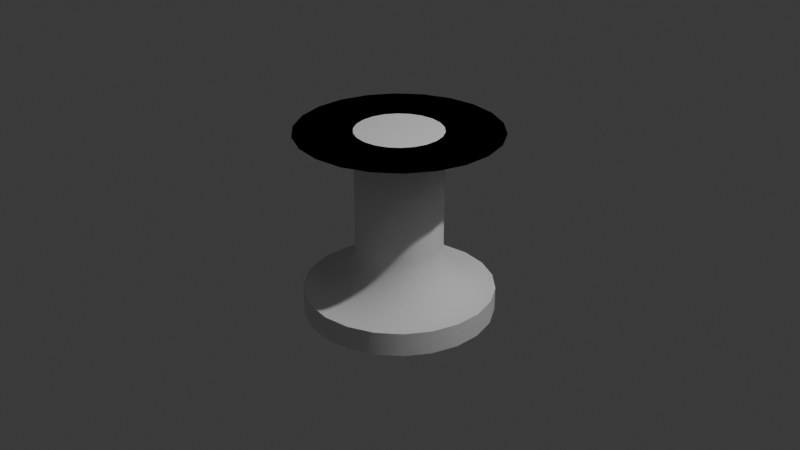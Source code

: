 # Source: untitled.blend  (saved by Blender 4.2.66; exported with 4.5.12 LTS)
import bpy
from mathutils import Matrix  # noqa: F401  (used for matrix-valued properties, if any)

bpy.ops.wm.read_factory_settings(use_empty=True)
scene = bpy.context.scene
scene.name = 'Scene'

# ---- collections
col_collection = bpy.data.collections.new('Collection'); scene.collection.children.link(col_collection)

# ---- materials (node trees are filled in below, after node groups)
mat_material = bpy.data.materials.new('Material')
mat_material.alpha_threshold = 0.0
mat_material.use_transparent_shadow = False
mat_material.roughness = 0.5
mat_material.line_color = (0.0, 0.0, 0.0, 1.0)

# ---- node groups
ng_smooth_by_angle = bpy.data.node_groups.new('Smooth by Angle', 'GeometryNodeTree')
_s = ng_smooth_by_angle.interface.new_socket(name='Mesh', in_out='OUTPUT', socket_type='NodeSocketGeometry')
_s = ng_smooth_by_angle.interface.new_socket(name='Mesh', in_out='INPUT', socket_type='NodeSocketGeometry')
_s = ng_smooth_by_angle.interface.new_socket(name='Angle', in_out='INPUT', socket_type='NodeSocketFloat')
_s.subtype = 'ANGLE'
_s.default_value = 0.5236
_s.min_value = 0.0
_s.max_value = 3.142
_s.description = 'Maximum face angle for smooth edges'
_s = ng_smooth_by_angle.interface.new_socket(name='Ignore Sharpness', in_out='INPUT', socket_type='NodeSocketBool')
_s.force_non_field = True
ng_smooth_by_angle.description = 'Set the sharpness of mesh edges based on the angle between the neighboring faces'
ng_smooth_by_angle.is_modifier = True
_N = ng_smooth_by_angle.nodes; _L = ng_smooth_by_angle.links
n0 = _N.new('GeometryNodeSetShadeSmooth'); n0.name = 'Set Shade Smooth'; n0.location = (120, -80)
n0.domain = 'EDGE'
n1 = _N.new('GeometryNodeSetShadeSmooth'); n1.name = 'Set Shade Smooth.001'; n1.location = (300, -80)
n2 = _N.new('NodeGroupOutput'); n2.name = 'Group Output'; n2.location = (480, -80)
n3 = _N.new('GeometryNodeInputMeshEdgeAngle'); n3.name = 'Edge Angle'; n3.location = (-440, -240)
n4 = _N.new('NodeGroupInput'); n4.name = 'Group Input'; n4.location = (-80, -80)
n5 = _N.new('GeometryNodeInputEdgeSmooth'); n5.name = 'Is Edge Smooth'; n5.location = (-260, -120)
n6 = _N.new('GeometryNodeInputShadeSmooth'); n6.name = 'Is Shade Smooth'; n6.location = (-440, -397)
n7 = _N.new('FunctionNodeCompare'); n7.name = 'Compare'; n7.location = (-260, -260)
n7.operation = 'LESS_EQUAL'
n7.inputs[6].default_value = (0.0, 0.0, 0.0, 0.0)
n7.inputs[7].default_value = (0.0, 0.0, 0.0, 0.0)
n8 = _N.new('FunctionNodeBooleanMath'); n8.name = 'Boolean Math.001'; n8.location = (-80, -260)
n9 = _N.new('NodeGroupInput'); n9.name = 'Group Input.001'; n9.location = (-440, -329)
n10 = _N.new('NodeGroupInput'); n10.name = 'Group Input.002'; n10.location = (-259, -189)
n11 = _N.new('FunctionNodeBooleanMath'); n11.name = 'Boolean Math'; n11.location = (-80, -149)
n11.operation = 'OR'
n12 = _N.new('FunctionNodeBooleanMath'); n12.name = 'Boolean Math.002'; n12.location = (-260, -380)
n12.operation = 'OR'
n13 = _N.new('NodeGroupInput'); n13.name = 'Group Input.003'; n13.location = (-440, -460)
_L.new(n3.outputs[0], n7.inputs[0])
_L.new(n1.outputs[0], n2.inputs[0])
_L.new(n9.outputs[1], n7.inputs[1])
_L.new(n7.outputs[0], n8.inputs[0])
_L.new(n4.outputs[0], n0.inputs[0])
_L.new(n0.outputs[0], n1.inputs[0])
_L.new(n8.outputs[0], n0.inputs[2])
_L.new(n10.outputs[2], n11.inputs[1])
_L.new(n5.outputs[0], n11.inputs[0])
_L.new(n11.outputs[0], n0.inputs[1])
_L.new(n13.outputs[2], n12.inputs[1])
_L.new(n6.outputs[0], n12.inputs[0])
_L.new(n12.outputs[0], n8.inputs[1])
n2.is_active_output = True

# ---- material node trees
mat_material.use_nodes = True; mat_material.node_tree.nodes.clear()
_N = mat_material.node_tree.nodes; _L = mat_material.node_tree.links
n0 = _N.new('ShaderNodeOutputMaterial'); n0.name = 'Material Output'; n0.location = (300, 300)
n1 = _N.new('ShaderNodeBsdfPrincipled'); n1.name = 'Principled BSDF'; n1.location = (10, 300)
n1.inputs[3].default_value = 1.45
_L.new(n1.outputs[0], n0.inputs[0])
n0.is_active_output = True

# ---- world
world_world = bpy.data.worlds.new('World'); scene.world = world_world
world_world.use_nodes = True; world_world.node_tree.nodes.clear()
_N = world_world.node_tree.nodes; _L = world_world.node_tree.links
n0 = _N.new('ShaderNodeOutputWorld'); n0.name = 'World Output'; n0.location = (300, 300)
n1 = _N.new('ShaderNodeBackground'); n1.name = 'Background'; n1.location = (10, 300)
n1.inputs[0].default_value = (0.05088, 0.05088, 0.05088, 1.0)
_L.new(n1.outputs[0], n0.inputs[0])
n0.is_active_output = True
world_world.color = (0.05088, 0.05088, 0.05088)
world_world.sun_shadow_jitter_overblur = 0.0

# ---- cameras
cam_camera = bpy.data.cameras.new('Camera')
cam_camera.clip_end = 100.0
cam_camera.ortho_scale = 7.314

# ---- lights
light_light = bpy.data.lights.new('Light', 'POINT')
light_light.energy = 1000.0
light_light.shadow_soft_size = 0.1

# ---- meshes
me_cube = bpy.data.meshes.new('Cube')
me_cube.from_pydata([(0.2953, 1.085, -2.499), (0.5113, -0.35, -2.499), (-0.6544, -0.5255, -1.653), (-0.8704, 0.9097, -1.653), (0.8791, 1.153, -1.558), (1.029, -0.2835, -1.702), (-0.3734, -0.463, -1.376), (-0.5236, 0.9733, -1.232), (0.2694, 0.2953, -0.03744), (0.3118, -0.2011, -0.08003), (-0.1851, -0.24, -0.1207), (-0.2274, 0.2563, -0.07807), (0.2922, -0.2721, 0.9629), (-0.2078, -0.2721, 0.9629), (-0.2078, -0.2133, 1.459), (0.2922, -0.2133, 1.459), (0.3018, -0.8812, 0.4755), (-0.1866, -0.9824, 0.4407), (-0.2175, -1.005, 0.9392), (0.2709, -0.9038, 0.974), (0.4103, -1.58, 1.069), (0.2553, -1.655, 1.072), (0.2032, -1.542, 1.191), (0.3582, -1.467, 1.188), (0.6892, -2.01, 1.945), (0.5367, -2.09, 1.955), (0.4722, -1.955, 2.041), (0.6248, -1.876, 2.031), (-0.6318, -0.3944, 1.408), (-0.9089, 0.01794, 1.351), (-0.682, 0.2249, 1.746), (-0.405, -0.1874, 1.803), (-1.029, -0.4647, 1.826), (-1.229, -0.0257, 1.694), (-0.9211, 0.2092, 2.011), (-0.7209, -0.2297, 2.142), (0.3313, 0.7682, 1.534), (0.4532, 0.2833, 1.54), (0.1016, 0.199, 1.886), (-0.02037, 0.6839, 1.88), (0.6059, 0.6674, 2.036), (0.6816, 0.533, 2.068), (0.6108, 0.526, 2.208), (0.5351, 0.6604, 2.177), (0.9421, 1.042, 2.035), (1.053, 0.9388, 2.077), (1.021, 0.9652, 2.229), (0.9094, 1.068, 2.187), (0.499, 0.5892, -0.4373), (0.5832, -0.2423, -0.6146), (-0.2577, -0.2976, -0.7548), (-0.3419, 0.5339, -0.5776), (0.2713, 0.3151, 0.3773), (0.3114, -0.1829, 0.3969), (-0.187, -0.223, 0.3985), (-0.2271, 0.275, 0.3788), (0.2922, -0.4469, 0.7563), (-0.2078, -0.4469, 0.7563), (-0.2078, -0.7389, 1.162), (0.2922, -0.7389, 1.162), (0.3643, -1.252, 0.7662), (0.04975, -1.39, 0.7618), (-0.02708, -1.224, 1.052), (0.2874, -1.086, 1.057), (0.3863, -1.424, 0.9249), (0.157, -1.524, 0.9216), (0.1009, -1.403, 1.134), (0.3303, -1.303, 1.137), (0.4609, -1.659, 1.226), (0.3084, -1.738, 1.236), (0.2439, -1.604, 1.322), (0.3965, -1.524, 1.312), (0.5066, -1.729, 1.37), (0.354, -1.808, 1.379), (0.2896, -1.674, 1.466), (0.4421, -1.595, 1.456), (0.5523, -1.799, 1.514), (0.3997, -1.879, 1.523), (0.3352, -1.744, 1.609), (0.4878, -1.665, 1.6), (0.5979, -1.87, 1.657), (0.4453, -1.949, 1.667), (0.3809, -1.815, 1.753), (0.5335, -1.735, 1.744), (0.6436, -1.94, 1.801), (0.491, -2.019, 1.811), (0.4265, -1.885, 1.897), (0.5791, -1.806, 1.887), (-0.3405, 0.1812, 0.8208), (0.0723, 0.4634, 0.8208), (0.277, 0.1639, 1.165), (-0.1357, -0.1183, 1.165), (-0.4143, 0.2892, 0.9587), (-0.001575, 0.5714, 0.9587), (0.2293, 0.2539, 1.311), (-0.2629, -0.05462, 1.249), (-0.6682, 0.2561, 1.196), (-0.5202, 0.4029, 1.65), (-0.135, 0.09898, 1.655), (0.1388, 0.7221, 1.32), (-0.2185, 0.6364, 1.659), (0.5267, 0.7154, 1.869), (0.5987, 0.442, 1.875), (0.4031, 0.3952, 2.074), (0.3311, 0.6686, 2.068), (0.6624, 0.7367, 2.028), (0.7737, 0.6337, 2.07), (0.7409, 0.6601, 2.222), (0.6296, 0.7632, 2.18), (0.7556, 0.8384, 2.03), (0.8669, 0.7354, 2.072), (0.8342, 0.7618, 2.224), (0.7229, 0.8649, 2.182), (0.8489, 0.9401, 2.033), (0.9602, 0.8371, 2.075), (0.9274, 0.8635, 2.226), (0.8161, 0.9666, 2.184), (-0.3405, 0.1812, 0.8208), (0.0723, 0.4634, 0.8208), (0.277, 0.1639, 1.165)], [(94, 119)], [(6, 7, 3, 2), (5, 6, 2, 1), (47, 46, 45, 44), (35, 34, 33, 32), (54, 12, 13), (54, 53, 12), (53, 15, 12), (15, 90, 14), (90, 89, 14), (27, 26, 25, 24), (89, 55, 88), (55, 54, 88), (93, 100, 99), (94, 93, 99), (14, 91, 117, 88), (52, 89, 90), (52, 55, 89), (98, 95, 94), (4, 5, 1, 0), (88, 54, 13, 14), (92, 96, 93), (88, 117, 118, 89), (0, 1, 2, 3), (97, 98, 100), (96, 97, 100, 93), (52, 90, 15, 53), (96, 92, 95), (7, 4, 0, 3), (48, 49, 5, 4), (49, 50, 6, 5), (50, 51, 7, 6), (51, 48, 4, 7), (8, 9, 49, 48), (9, 10, 50, 49), (10, 11, 51, 50), (11, 8, 48, 51), (52, 53, 9, 8), (53, 54, 10, 9), (54, 55, 11, 10), (55, 52, 8, 11), (56, 57, 13, 12), (57, 58, 14, 13), (58, 59, 15, 14), (59, 56, 12, 15), (16, 17, 57, 56), (17, 18, 58, 57), (18, 19, 59, 58), (19, 16, 56, 59), (60, 61, 17, 16), (61, 62, 18, 17), (62, 63, 19, 18), (63, 60, 16, 19), (64, 65, 61, 60), (65, 66, 62, 61), (66, 67, 63, 62), (67, 64, 60, 63), (20, 21, 65, 64), (21, 22, 66, 65), (22, 23, 67, 66), (23, 20, 64, 67), (68, 69, 21, 20), (69, 70, 22, 21), (70, 71, 23, 22), (71, 68, 20, 23), (72, 73, 69, 68), (73, 74, 70, 69), (74, 75, 71, 70), (75, 72, 68, 71), (76, 77, 73, 72), (77, 78, 74, 73), (78, 79, 75, 74), (79, 76, 72, 75), (80, 81, 77, 76), (81, 82, 78, 77), (82, 83, 79, 78), (83, 80, 76, 79), (84, 85, 81, 80), (85, 86, 82, 81), (86, 87, 83, 82), (87, 84, 80, 83), (24, 25, 85, 84), (25, 26, 86, 85), (26, 27, 87, 86), (27, 24, 84, 87), (92, 93, 118, 117), (95, 92, 117, 91), (28, 29, 96, 95), (29, 30, 97, 96), (30, 31, 98, 97), (31, 28, 95, 98), (32, 33, 29, 28), (33, 34, 30, 29), (34, 35, 31, 30), (35, 32, 28, 31), (36, 37, 94, 99), (37, 38, 98, 94), (38, 39, 100, 98), (39, 36, 99, 100), (101, 102, 37, 36), (102, 103, 38, 37), (103, 104, 39, 38), (104, 101, 36, 39), (40, 41, 102, 101), (41, 42, 103, 102), (42, 43, 104, 103), (43, 40, 101, 104), (105, 106, 41, 40), (106, 107, 42, 41), (107, 108, 43, 42), (108, 105, 40, 43), (109, 110, 106, 105), (110, 111, 107, 106), (111, 112, 108, 107), (112, 109, 105, 108), (113, 114, 110, 109), (114, 115, 111, 110), (115, 116, 112, 111), (116, 113, 109, 112), (44, 45, 114, 113), (45, 46, 115, 114), (46, 47, 116, 115), (47, 44, 113, 116)])
me_cube.materials.append(mat_material)
me_cube.use_mirror_vertex_groups = False
me_cube.update()
me_icosphere = bpy.data.meshes.new('Icosphere')
me_icosphere.from_pydata([(0.0, 0.0, -0.81), (0.5861, -0.4258, -0.3622), (-0.2239, -0.689, -0.3622), (-0.7245, 0.0, -0.3622), (-0.2239, 0.689, -0.3622), (0.5861, 0.4258, -0.3622), (0.2239, -0.689, 0.3622), (-0.5861, -0.4258, 0.3622), (-0.5861, 0.4258, 0.3622), (0.2239, 0.689, 0.3622), (0.7245, 0.0, 0.3622), (0.0, 0.0, 0.81), (-0.1316, -0.405, -0.689), (0.3445, -0.2503, -0.689), (0.2129, -0.6553, -0.4258), (0.689, 0.0, -0.4258), (0.3445, 0.2503, -0.689), (-0.4258, 0.0, -0.689), (-0.5574, -0.405, -0.4258), (-0.1316, 0.405, -0.689), (-0.5574, 0.405, -0.4258), (0.2129, 0.6553, -0.4258), (0.7704, -0.2503, 0.0), (0.7704, 0.2503, 0.0), (0.0, -0.81, 0.0), (0.4761, -0.6553, 0.0), (-0.7704, -0.2503, 0.0), (-0.4761, -0.6553, 0.0), (-0.4761, 0.6553, 0.0), (-0.7704, 0.2503, 0.0), (0.4761, 0.6553, 0.0), (0.0, 0.81, 0.0), (0.5574, -0.405, 0.4258), (-0.2129, -0.6553, 0.4258), (-0.689, 0.0, 0.4258), (-0.2129, 0.6553, 0.4258), (0.5574, 0.405, 0.4258), (0.1316, -0.405, 0.689), (0.4258, 0.0, 0.689), (-0.3445, -0.2503, 0.689), (-0.3445, 0.2503, 0.689), (0.1316, 0.405, 0.689)], [], [(0, 13, 12), (1, 13, 15), (0, 12, 17), (0, 17, 19), (0, 19, 16), (1, 15, 22), (2, 14, 24), (3, 18, 26), (4, 20, 28), (5, 21, 30), (1, 22, 25), (2, 24, 27), (3, 26, 29), (4, 28, 31), (5, 30, 23), (6, 32, 37), (7, 33, 39), (8, 34, 40), (9, 35, 41), (10, 36, 38), (38, 41, 11), (38, 36, 41), (36, 9, 41), (41, 40, 11), (41, 35, 40), (35, 8, 40), (40, 39, 11), (40, 34, 39), (34, 7, 39), (39, 37, 11), (39, 33, 37), (33, 6, 37), (37, 38, 11), (37, 32, 38), (32, 10, 38), (23, 36, 10), (23, 30, 36), (30, 9, 36), (31, 35, 9), (31, 28, 35), (28, 8, 35), (29, 34, 8), (29, 26, 34), (26, 7, 34), (27, 33, 7), (27, 24, 33), (24, 6, 33), (25, 32, 6), (25, 22, 32), (22, 10, 32), (30, 31, 9), (30, 21, 31), (21, 4, 31), (28, 29, 8), (28, 20, 29), (20, 3, 29), (26, 27, 7), (26, 18, 27), (18, 2, 27), (24, 25, 6), (24, 14, 25), (14, 1, 25), (22, 23, 10), (22, 15, 23), (15, 5, 23), (16, 21, 5), (16, 19, 21), (19, 4, 21), (19, 20, 4), (19, 17, 20), (17, 3, 20), (17, 18, 3), (17, 12, 18), (12, 2, 18), (15, 16, 5), (15, 13, 16), (13, 0, 16), (12, 14, 2), (12, 13, 14), (13, 1, 14)])
_uv = me_icosphere.uv_layers.new(name='UVMap')
_uv.uv.foreach_set('vector', [0.1818, 0.0, 0.2273, 0.07873, 0.1364, 0.07873, 0.2727, 0.1575, 0.3182, 0.07873, 0.3636, 0.1575, 0.9091, 0.0, 0.9545, 0.07873, 0.8636, 0.07873, 0.7273, 0.0, 0.7727, 0.07873, 0.6818, 0.07873, 0.5455, 0.0, 0.5909, 0.07873, 0.5, 0.07873, 0.2727, 0.1575, 0.3636, 0.1575, 0.3182, 0.2362, 0.09091, 0.1575, 0.1818, 0.1575, 0.1364, 0.2362, 0.8182, 0.1575, 0.9091, 0.1575, 0.8636, 0.2362, 0.6364, 0.1575, 0.7273, 0.1575, 0.6818, 0.2362, 0.4545, 0.1575, 0.5455, 0.1575, 0.5, 0.2362, 0.2727, 0.1575, 0.3182, 0.2362, 0.2273, 0.2362, 0.09091, 0.1575, 0.1364, 0.2362, 0.04546, 0.2362, 0.8182, 0.1575, 0.8636, 0.2362, 0.7727, 0.2362, 0.6364, 0.1575, 0.6818, 0.2362, 0.5909, 0.2362, 0.4545, 0.1575, 0.5, 0.2362, 0.4091, 0.2362, 0.1818, 0.3149, 0.2727, 0.3149, 0.2273, 0.3937, 0.0, 0.3149, 0.09091, 0.3149, 0.04546, 0.3937, 0.7273, 0.3149, 0.8182, 0.3149, 0.7727, 0.3937, 0.5455, 0.3149, 0.6364, 0.3149, 0.5909, 0.3937, 0.3636, 0.3149, 0.4545, 0.3149, 0.4091, 0.3937, 0.4091, 0.3937, 0.5, 0.3937, 0.4545, 0.4724, 0.4091, 0.3937, 0.4545, 0.3149, 0.5, 0.3937, 0.4545, 0.3149, 0.5455, 0.3149, 0.5, 0.3937, 0.5909, 0.3937, 0.6818, 0.3937, 0.6364, 0.4724, 0.5909, 0.3937, 0.6364, 0.3149, 0.6818, 0.3937, 0.6364, 0.3149, 0.7273, 0.3149, 0.6818, 0.3937, 0.7727, 0.3937, 0.8636, 0.3937, 0.8182, 0.4724, 0.7727, 0.3937, 0.8182, 0.3149, 0.8636, 0.3937, 0.8182, 0.3149, 0.9091, 0.3149, 0.8636, 0.3937, 0.04546, 0.3937, 0.1364, 0.3937, 0.09091, 0.4724, 0.04546, 0.3937, 0.09091, 0.3149, 0.1364, 0.3937, 0.09091, 0.3149, 0.1818, 0.3149, 0.1364, 0.3937, 0.2273, 0.3937, 0.3182, 0.3937, 0.2727, 0.4724, 0.2273, 0.3937, 0.2727, 0.3149, 0.3182, 0.3937, 0.2727, 0.3149, 0.3636, 0.3149, 0.3182, 0.3937, 0.4091, 0.2362, 0.4545, 0.3149, 0.3636, 0.3149, 0.4091, 0.2362, 0.5, 0.2362, 0.4545, 0.3149, 0.5, 0.2362, 0.5455, 0.3149, 0.4545, 0.3149, 0.5909, 0.2362, 0.6364, 0.3149, 0.5455, 0.3149, 0.5909, 0.2362, 0.6818, 0.2362, 0.6364, 0.3149, 0.6818, 0.2362, 0.7273, 0.3149, 0.6364, 0.3149, 0.7727, 0.2362, 0.8182, 0.3149, 0.7273, 0.3149, 0.7727, 0.2362, 0.8636, 0.2362, 0.8182, 0.3149, 0.8636, 0.2362, 0.9091, 0.3149, 0.8182, 0.3149, 0.04546, 0.2362, 0.09091, 0.3149, 0.0, 0.3149, 0.04546, 0.2362, 0.1364, 0.2362, 0.09091, 0.3149, 0.1364, 0.2362, 0.1818, 0.3149, 0.09091, 0.3149, 0.2273, 0.2362, 0.2727, 0.3149, 0.1818, 0.3149, 0.2273, 0.2362, 0.3182, 0.2362, 0.2727, 0.3149, 0.3182, 0.2362, 0.3636, 0.3149, 0.2727, 0.3149, 0.5, 0.2362, 0.5909, 0.2362, 0.5455, 0.3149, 0.5, 0.2362, 0.5455, 0.1575, 0.5909, 0.2362, 0.5455, 0.1575, 0.6364, 0.1575, 0.5909, 0.2362, 0.6818, 0.2362, 0.7727, 0.2362, 0.7273, 0.3149, 0.6818, 0.2362, 0.7273, 0.1575, 0.7727, 0.2362, 0.7273, 0.1575, 0.8182, 0.1575, 0.7727, 0.2362, 0.8636, 0.2362, 0.9545, 0.2362, 0.9091, 0.3149, 0.8636, 0.2362, 0.9091, 0.1575, 0.9545, 0.2362, 0.9091, 0.1575, 1.0, 0.1575, 0.9545, 0.2362, 0.1364, 0.2362, 0.2273, 0.2362, 0.1818, 0.3149, 0.1364, 0.2362, 0.1818, 0.1575, 0.2273, 0.2362, 0.1818, 0.1575, 0.2727, 0.1575, 0.2273, 0.2362, 0.3182, 0.2362, 0.4091, 0.2362, 0.3636, 0.3149, 0.3182, 0.2362, 0.3636, 0.1575, 0.4091, 0.2362, 0.3636, 0.1575, 0.4545, 0.1575, 0.4091, 0.2362, 0.5, 0.07873, 0.5455, 0.1575, 0.4545, 0.1575, 0.5, 0.07873, 0.5909, 0.07873, 0.5455, 0.1575, 0.5909, 0.07873, 0.6364, 0.1575, 0.5455, 0.1575, 0.6818, 0.07873, 0.7273, 0.1575, 0.6364, 0.1575, 0.6818, 0.07873, 0.7727, 0.07873, 0.7273, 0.1575, 0.7727, 0.07873, 0.8182, 0.1575, 0.7273, 0.1575, 0.8636, 0.07873, 0.9091, 0.1575, 0.8182, 0.1575, 0.8636, 0.07873, 0.9545, 0.07873, 0.9091, 0.1575, 0.9545, 0.07873, 1.0, 0.1575, 0.9091, 0.1575, 0.3636, 0.1575, 0.4091, 0.07873, 0.4545, 0.1575, 0.3636, 0.1575, 0.3182, 0.07873, 0.4091, 0.07873, 0.3182, 0.07873, 0.3636, 0.0, 0.4091, 0.07873, 0.1364, 0.07873, 0.1818, 0.1575, 0.09091, 0.1575, 0.1364, 0.07873, 0.2273, 0.07873, 0.1818, 0.1575, 0.2273, 0.07873, 0.2727, 0.1575, 0.1818, 0.1575])
me_icosphere.update()
me_icosphere_001 = bpy.data.meshes.new('Icosphere.001')
me_icosphere_001.from_pydata([(0.0, 0.0, -1.48), (1.071, -0.7781, -0.6619), (-0.4091, -1.259, -0.6619), (-1.324, 0.0, -0.6619), (-0.4091, 1.259, -0.6619), (1.071, 0.7781, -0.6619), (0.4091, -1.259, 0.6619), (-1.071, -0.7781, 0.6619), (-1.071, 0.7781, 0.6619), (0.4091, 1.259, 0.6619), (1.324, 0.0, 0.6619), (0.0, 0.0, 1.48), (-0.2404, -0.74, -1.259), (0.6295, -0.4573, -1.259), (0.389, -1.197, -0.7781), (1.259, 0.0, -0.7781), (0.6295, 0.4573, -1.259), (-0.7781, 0.0, -1.259), (-1.019, -0.74, -0.7781), (-0.2404, 0.74, -1.259), (-1.019, 0.74, -0.7781), (0.389, 1.197, -0.7781), (1.408, -0.4573, 0.0), (1.408, 0.4573, 0.0), (0.0, -1.48, 0.0), (0.8699, -1.197, 0.0), (-1.408, -0.4573, 0.0), (-0.8699, -1.197, 0.0), (-0.8699, 1.197, 0.0), (-1.408, 0.4573, 0.0), (0.8699, 1.197, 0.0), (0.0, 1.48, 0.0), (1.019, -0.74, 0.7781), (-0.389, -1.197, 0.7781), (-1.259, 0.0, 0.7781), (-0.389, 1.197, 0.7781), (1.019, 0.74, 0.7781), (0.2404, -0.74, 1.259), (0.7781, 0.0, 1.259), (-0.6295, -0.4573, 1.259), (-0.6295, 0.4573, 1.259), (0.2404, 0.74, 1.259)], [], [(0, 13, 12), (1, 13, 15), (0, 12, 17), (0, 17, 19), (0, 19, 16), (1, 15, 22), (2, 14, 24), (3, 18, 26), (4, 20, 28), (5, 21, 30), (1, 22, 25), (2, 24, 27), (3, 26, 29), (4, 28, 31), (5, 30, 23), (6, 32, 37), (7, 33, 39), (8, 34, 40), (9, 35, 41), (10, 36, 38), (38, 41, 11), (38, 36, 41), (36, 9, 41), (41, 40, 11), (41, 35, 40), (35, 8, 40), (40, 39, 11), (40, 34, 39), (34, 7, 39), (39, 37, 11), (39, 33, 37), (33, 6, 37), (37, 38, 11), (37, 32, 38), (32, 10, 38), (23, 36, 10), (23, 30, 36), (30, 9, 36), (31, 35, 9), (31, 28, 35), (28, 8, 35), (29, 34, 8), (29, 26, 34), (26, 7, 34), (27, 33, 7), (27, 24, 33), (24, 6, 33), (25, 32, 6), (25, 22, 32), (22, 10, 32), (30, 31, 9), (30, 21, 31), (21, 4, 31), (28, 29, 8), (28, 20, 29), (20, 3, 29), (26, 27, 7), (26, 18, 27), (18, 2, 27), (24, 25, 6), (24, 14, 25), (14, 1, 25), (22, 23, 10), (22, 15, 23), (15, 5, 23), (16, 21, 5), (16, 19, 21), (19, 4, 21), (19, 20, 4), (19, 17, 20), (17, 3, 20), (17, 18, 3), (17, 12, 18), (12, 2, 18), (15, 16, 5), (15, 13, 16), (13, 0, 16), (12, 14, 2), (12, 13, 14), (13, 1, 14)])
_uv = me_icosphere_001.uv_layers.new(name='UVMap')
_uv.uv.foreach_set('vector', [0.1818, 0.0, 0.2273, 0.07873, 0.1364, 0.07873, 0.2727, 0.1575, 0.3182, 0.07873, 0.3636, 0.1575, 0.9091, 0.0, 0.9545, 0.07873, 0.8636, 0.07873, 0.7273, 0.0, 0.7727, 0.07873, 0.6818, 0.07873, 0.5455, 0.0, 0.5909, 0.07873, 0.5, 0.07873, 0.2727, 0.1575, 0.3636, 0.1575, 0.3182, 0.2362, 0.09091, 0.1575, 0.1818, 0.1575, 0.1364, 0.2362, 0.8182, 0.1575, 0.9091, 0.1575, 0.8636, 0.2362, 0.6364, 0.1575, 0.7273, 0.1575, 0.6818, 0.2362, 0.4545, 0.1575, 0.5455, 0.1575, 0.5, 0.2362, 0.2727, 0.1575, 0.3182, 0.2362, 0.2273, 0.2362, 0.09091, 0.1575, 0.1364, 0.2362, 0.04546, 0.2362, 0.8182, 0.1575, 0.8636, 0.2362, 0.7727, 0.2362, 0.6364, 0.1575, 0.6818, 0.2362, 0.5909, 0.2362, 0.4545, 0.1575, 0.5, 0.2362, 0.4091, 0.2362, 0.1818, 0.3149, 0.2727, 0.3149, 0.2273, 0.3937, 0.0, 0.3149, 0.09091, 0.3149, 0.04546, 0.3937, 0.7273, 0.3149, 0.8182, 0.3149, 0.7727, 0.3937, 0.5455, 0.3149, 0.6364, 0.3149, 0.5909, 0.3937, 0.3636, 0.3149, 0.4545, 0.3149, 0.4091, 0.3937, 0.4091, 0.3937, 0.5, 0.3937, 0.4545, 0.4724, 0.4091, 0.3937, 0.4545, 0.3149, 0.5, 0.3937, 0.4545, 0.3149, 0.5455, 0.3149, 0.5, 0.3937, 0.5909, 0.3937, 0.6818, 0.3937, 0.6364, 0.4724, 0.5909, 0.3937, 0.6364, 0.3149, 0.6818, 0.3937, 0.6364, 0.3149, 0.7273, 0.3149, 0.6818, 0.3937, 0.7727, 0.3937, 0.8636, 0.3937, 0.8182, 0.4724, 0.7727, 0.3937, 0.8182, 0.3149, 0.8636, 0.3937, 0.8182, 0.3149, 0.9091, 0.3149, 0.8636, 0.3937, 0.04546, 0.3937, 0.1364, 0.3937, 0.09091, 0.4724, 0.04546, 0.3937, 0.09091, 0.3149, 0.1364, 0.3937, 0.09091, 0.3149, 0.1818, 0.3149, 0.1364, 0.3937, 0.2273, 0.3937, 0.3182, 0.3937, 0.2727, 0.4724, 0.2273, 0.3937, 0.2727, 0.3149, 0.3182, 0.3937, 0.2727, 0.3149, 0.3636, 0.3149, 0.3182, 0.3937, 0.4091, 0.2362, 0.4545, 0.3149, 0.3636, 0.3149, 0.4091, 0.2362, 0.5, 0.2362, 0.4545, 0.3149, 0.5, 0.2362, 0.5455, 0.3149, 0.4545, 0.3149, 0.5909, 0.2362, 0.6364, 0.3149, 0.5455, 0.3149, 0.5909, 0.2362, 0.6818, 0.2362, 0.6364, 0.3149, 0.6818, 0.2362, 0.7273, 0.3149, 0.6364, 0.3149, 0.7727, 0.2362, 0.8182, 0.3149, 0.7273, 0.3149, 0.7727, 0.2362, 0.8636, 0.2362, 0.8182, 0.3149, 0.8636, 0.2362, 0.9091, 0.3149, 0.8182, 0.3149, 0.04546, 0.2362, 0.09091, 0.3149, 0.0, 0.3149, 0.04546, 0.2362, 0.1364, 0.2362, 0.09091, 0.3149, 0.1364, 0.2362, 0.1818, 0.3149, 0.09091, 0.3149, 0.2273, 0.2362, 0.2727, 0.3149, 0.1818, 0.3149, 0.2273, 0.2362, 0.3182, 0.2362, 0.2727, 0.3149, 0.3182, 0.2362, 0.3636, 0.3149, 0.2727, 0.3149, 0.5, 0.2362, 0.5909, 0.2362, 0.5455, 0.3149, 0.5, 0.2362, 0.5455, 0.1575, 0.5909, 0.2362, 0.5455, 0.1575, 0.6364, 0.1575, 0.5909, 0.2362, 0.6818, 0.2362, 0.7727, 0.2362, 0.7273, 0.3149, 0.6818, 0.2362, 0.7273, 0.1575, 0.7727, 0.2362, 0.7273, 0.1575, 0.8182, 0.1575, 0.7727, 0.2362, 0.8636, 0.2362, 0.9545, 0.2362, 0.9091, 0.3149, 0.8636, 0.2362, 0.9091, 0.1575, 0.9545, 0.2362, 0.9091, 0.1575, 1.0, 0.1575, 0.9545, 0.2362, 0.1364, 0.2362, 0.2273, 0.2362, 0.1818, 0.3149, 0.1364, 0.2362, 0.1818, 0.1575, 0.2273, 0.2362, 0.1818, 0.1575, 0.2727, 0.1575, 0.2273, 0.2362, 0.3182, 0.2362, 0.4091, 0.2362, 0.3636, 0.3149, 0.3182, 0.2362, 0.3636, 0.1575, 0.4091, 0.2362, 0.3636, 0.1575, 0.4545, 0.1575, 0.4091, 0.2362, 0.5, 0.07873, 0.5455, 0.1575, 0.4545, 0.1575, 0.5, 0.07873, 0.5909, 0.07873, 0.5455, 0.1575, 0.5909, 0.07873, 0.6364, 0.1575, 0.5455, 0.1575, 0.6818, 0.07873, 0.7273, 0.1575, 0.6364, 0.1575, 0.6818, 0.07873, 0.7727, 0.07873, 0.7273, 0.1575, 0.7727, 0.07873, 0.8182, 0.1575, 0.7273, 0.1575, 0.8636, 0.07873, 0.9091, 0.1575, 0.8182, 0.1575, 0.8636, 0.07873, 0.9545, 0.07873, 0.9091, 0.1575, 0.9545, 0.07873, 1.0, 0.1575, 0.9091, 0.1575, 0.3636, 0.1575, 0.4091, 0.07873, 0.4545, 0.1575, 0.3636, 0.1575, 0.3182, 0.07873, 0.4091, 0.07873, 0.3182, 0.07873, 0.3636, 0.0, 0.4091, 0.07873, 0.1364, 0.07873, 0.1818, 0.1575, 0.09091, 0.1575, 0.1364, 0.07873, 0.2273, 0.07873, 0.1818, 0.1575, 0.2273, 0.07873, 0.2727, 0.1575, 0.1818, 0.1575])
me_icosphere_001.update()
me_icosphere_002 = bpy.data.meshes.new('Icosphere.002')
me_icosphere_002.from_pydata([(0.0, 0.0, -0.79), (0.5716, -0.4153, -0.3533), (-0.2183, -0.672, -0.3533), (-0.7066, 0.0, -0.3533), (-0.2183, 0.672, -0.3533), (0.5716, 0.4153, -0.3533), (0.2183, -0.672, 0.3533), (-0.5716, -0.4153, 0.3533), (-0.5716, 0.4153, 0.3533), (0.2183, 0.672, 0.3533), (0.7066, 0.0, 0.3533), (0.0, 0.0, 0.79), (-0.1283, -0.395, -0.672), (0.336, -0.2441, -0.672), (0.2077, -0.6391, -0.4153), (0.672, 0.0, -0.4153), (0.336, 0.2441, -0.672), (-0.4153, 0.0, -0.672), (-0.5437, -0.395, -0.4153), (-0.1283, 0.395, -0.672), (-0.5437, 0.395, -0.4153), (0.2077, 0.6391, -0.4153), (0.7513, -0.2441, 0.0), (0.7513, 0.2441, 0.0), (0.0, -0.79, 0.0), (0.4644, -0.6391, 0.0), (-0.7513, -0.2441, 0.0), (-0.4644, -0.6391, 0.0), (-0.4644, 0.6391, 0.0), (-0.7513, 0.2441, 0.0), (0.4644, 0.6391, 0.0), (0.0, 0.79, 0.0), (0.5437, -0.395, 0.4153), (-0.2077, -0.6391, 0.4153), (-0.672, 0.0, 0.4153), (-0.2077, 0.6391, 0.4153), (0.5437, 0.395, 0.4153), (0.1283, -0.395, 0.672), (0.4153, 0.0, 0.672), (-0.336, -0.2441, 0.672), (-0.336, 0.2441, 0.672), (0.1283, 0.395, 0.672)], [], [(0, 13, 12), (1, 13, 15), (0, 12, 17), (0, 17, 19), (0, 19, 16), (1, 15, 22), (2, 14, 24), (3, 18, 26), (4, 20, 28), (5, 21, 30), (1, 22, 25), (2, 24, 27), (3, 26, 29), (4, 28, 31), (5, 30, 23), (6, 32, 37), (7, 33, 39), (8, 34, 40), (9, 35, 41), (10, 36, 38), (38, 41, 11), (38, 36, 41), (36, 9, 41), (41, 40, 11), (41, 35, 40), (35, 8, 40), (40, 39, 11), (40, 34, 39), (34, 7, 39), (39, 37, 11), (39, 33, 37), (33, 6, 37), (37, 38, 11), (37, 32, 38), (32, 10, 38), (23, 36, 10), (23, 30, 36), (30, 9, 36), (31, 35, 9), (31, 28, 35), (28, 8, 35), (29, 34, 8), (29, 26, 34), (26, 7, 34), (27, 33, 7), (27, 24, 33), (24, 6, 33), (25, 32, 6), (25, 22, 32), (22, 10, 32), (30, 31, 9), (30, 21, 31), (21, 4, 31), (28, 29, 8), (28, 20, 29), (20, 3, 29), (26, 27, 7), (26, 18, 27), (18, 2, 27), (24, 25, 6), (24, 14, 25), (14, 1, 25), (22, 23, 10), (22, 15, 23), (15, 5, 23), (16, 21, 5), (16, 19, 21), (19, 4, 21), (19, 20, 4), (19, 17, 20), (17, 3, 20), (17, 18, 3), (17, 12, 18), (12, 2, 18), (15, 16, 5), (15, 13, 16), (13, 0, 16), (12, 14, 2), (12, 13, 14), (13, 1, 14)])
_uv = me_icosphere_002.uv_layers.new(name='UVMap')
_uv.uv.foreach_set('vector', [0.1818, 0.0, 0.2273, 0.07873, 0.1364, 0.07873, 0.2727, 0.1575, 0.3182, 0.07873, 0.3636, 0.1575, 0.9091, 0.0, 0.9545, 0.07873, 0.8636, 0.07873, 0.7273, 0.0, 0.7727, 0.07873, 0.6818, 0.07873, 0.5455, 0.0, 0.5909, 0.07873, 0.5, 0.07873, 0.2727, 0.1575, 0.3636, 0.1575, 0.3182, 0.2362, 0.09091, 0.1575, 0.1818, 0.1575, 0.1364, 0.2362, 0.8182, 0.1575, 0.9091, 0.1575, 0.8636, 0.2362, 0.6364, 0.1575, 0.7273, 0.1575, 0.6818, 0.2362, 0.4545, 0.1575, 0.5455, 0.1575, 0.5, 0.2362, 0.2727, 0.1575, 0.3182, 0.2362, 0.2273, 0.2362, 0.09091, 0.1575, 0.1364, 0.2362, 0.04546, 0.2362, 0.8182, 0.1575, 0.8636, 0.2362, 0.7727, 0.2362, 0.6364, 0.1575, 0.6818, 0.2362, 0.5909, 0.2362, 0.4545, 0.1575, 0.5, 0.2362, 0.4091, 0.2362, 0.1818, 0.3149, 0.2727, 0.3149, 0.2273, 0.3937, 0.0, 0.3149, 0.09091, 0.3149, 0.04546, 0.3937, 0.7273, 0.3149, 0.8182, 0.3149, 0.7727, 0.3937, 0.5455, 0.3149, 0.6364, 0.3149, 0.5909, 0.3937, 0.3636, 0.3149, 0.4545, 0.3149, 0.4091, 0.3937, 0.4091, 0.3937, 0.5, 0.3937, 0.4545, 0.4724, 0.4091, 0.3937, 0.4545, 0.3149, 0.5, 0.3937, 0.4545, 0.3149, 0.5455, 0.3149, 0.5, 0.3937, 0.5909, 0.3937, 0.6818, 0.3937, 0.6364, 0.4724, 0.5909, 0.3937, 0.6364, 0.3149, 0.6818, 0.3937, 0.6364, 0.3149, 0.7273, 0.3149, 0.6818, 0.3937, 0.7727, 0.3937, 0.8636, 0.3937, 0.8182, 0.4724, 0.7727, 0.3937, 0.8182, 0.3149, 0.8636, 0.3937, 0.8182, 0.3149, 0.9091, 0.3149, 0.8636, 0.3937, 0.04546, 0.3937, 0.1364, 0.3937, 0.09091, 0.4724, 0.04546, 0.3937, 0.09091, 0.3149, 0.1364, 0.3937, 0.09091, 0.3149, 0.1818, 0.3149, 0.1364, 0.3937, 0.2273, 0.3937, 0.3182, 0.3937, 0.2727, 0.4724, 0.2273, 0.3937, 0.2727, 0.3149, 0.3182, 0.3937, 0.2727, 0.3149, 0.3636, 0.3149, 0.3182, 0.3937, 0.4091, 0.2362, 0.4545, 0.3149, 0.3636, 0.3149, 0.4091, 0.2362, 0.5, 0.2362, 0.4545, 0.3149, 0.5, 0.2362, 0.5455, 0.3149, 0.4545, 0.3149, 0.5909, 0.2362, 0.6364, 0.3149, 0.5455, 0.3149, 0.5909, 0.2362, 0.6818, 0.2362, 0.6364, 0.3149, 0.6818, 0.2362, 0.7273, 0.3149, 0.6364, 0.3149, 0.7727, 0.2362, 0.8182, 0.3149, 0.7273, 0.3149, 0.7727, 0.2362, 0.8636, 0.2362, 0.8182, 0.3149, 0.8636, 0.2362, 0.9091, 0.3149, 0.8182, 0.3149, 0.04546, 0.2362, 0.09091, 0.3149, 0.0, 0.3149, 0.04546, 0.2362, 0.1364, 0.2362, 0.09091, 0.3149, 0.1364, 0.2362, 0.1818, 0.3149, 0.09091, 0.3149, 0.2273, 0.2362, 0.2727, 0.3149, 0.1818, 0.3149, 0.2273, 0.2362, 0.3182, 0.2362, 0.2727, 0.3149, 0.3182, 0.2362, 0.3636, 0.3149, 0.2727, 0.3149, 0.5, 0.2362, 0.5909, 0.2362, 0.5455, 0.3149, 0.5, 0.2362, 0.5455, 0.1575, 0.5909, 0.2362, 0.5455, 0.1575, 0.6364, 0.1575, 0.5909, 0.2362, 0.6818, 0.2362, 0.7727, 0.2362, 0.7273, 0.3149, 0.6818, 0.2362, 0.7273, 0.1575, 0.7727, 0.2362, 0.7273, 0.1575, 0.8182, 0.1575, 0.7727, 0.2362, 0.8636, 0.2362, 0.9545, 0.2362, 0.9091, 0.3149, 0.8636, 0.2362, 0.9091, 0.1575, 0.9545, 0.2362, 0.9091, 0.1575, 1.0, 0.1575, 0.9545, 0.2362, 0.1364, 0.2362, 0.2273, 0.2362, 0.1818, 0.3149, 0.1364, 0.2362, 0.1818, 0.1575, 0.2273, 0.2362, 0.1818, 0.1575, 0.2727, 0.1575, 0.2273, 0.2362, 0.3182, 0.2362, 0.4091, 0.2362, 0.3636, 0.3149, 0.3182, 0.2362, 0.3636, 0.1575, 0.4091, 0.2362, 0.3636, 0.1575, 0.4545, 0.1575, 0.4091, 0.2362, 0.5, 0.07873, 0.5455, 0.1575, 0.4545, 0.1575, 0.5, 0.07873, 0.5909, 0.07873, 0.5455, 0.1575, 0.5909, 0.07873, 0.6364, 0.1575, 0.5455, 0.1575, 0.6818, 0.07873, 0.7273, 0.1575, 0.6364, 0.1575, 0.6818, 0.07873, 0.7727, 0.07873, 0.7273, 0.1575, 0.7727, 0.07873, 0.8182, 0.1575, 0.7273, 0.1575, 0.8636, 0.07873, 0.9091, 0.1575, 0.8182, 0.1575, 0.8636, 0.07873, 0.9545, 0.07873, 0.9091, 0.1575, 0.9545, 0.07873, 1.0, 0.1575, 0.9091, 0.1575, 0.3636, 0.1575, 0.4091, 0.07873, 0.4545, 0.1575, 0.3636, 0.1575, 0.3182, 0.07873, 0.4091, 0.07873, 0.3182, 0.07873, 0.3636, 0.0, 0.4091, 0.07873, 0.1364, 0.07873, 0.1818, 0.1575, 0.09091, 0.1575, 0.1364, 0.07873, 0.2273, 0.07873, 0.1818, 0.1575, 0.2273, 0.07873, 0.2727, 0.1575, 0.1818, 0.1575])
me_icosphere_002.update()
me_cylinder = bpy.data.meshes.new('Cylinder')
me_cylinder.from_pydata([(0.0, 1.0, -1.0), (0.0, 1.0, -0.7493), (0.2817, 0.9595, -1.0), (0.2817, 0.9595, -0.7493), (0.5406, 0.8413, -1.0), (0.5406, 0.8413, -0.7493), (0.7557, 0.6549, -1.0), (0.7557, 0.6549, -0.7493), (0.9096, 0.4154, -1.0), (0.9096, 0.4154, -0.7493), (0.9898, 0.1423, -1.0), (0.9898, 0.1423, -0.7493), (0.9898, -0.1423, -1.0), (0.9898, -0.1423, -0.7493), (0.9096, -0.4154, -1.0), (0.9096, -0.4154, -0.7493), (0.7557, -0.6549, -1.0), (0.7557, -0.6549, -0.7493), (0.5406, -0.8413, -1.0), (0.5406, -0.8413, -0.7493), (0.2817, -0.9595, -1.0), (0.2817, -0.9595, -0.7493), (0.0, -1.0, -1.0), (0.0, -1.0, -0.7493), (-0.2817, -0.9595, -1.0), (-0.2817, -0.9595, -0.7493), (-0.5406, -0.8413, -1.0), (-0.5406, -0.8413, -0.7493), (-0.7557, -0.6549, -1.0), (-0.7557, -0.6549, -0.7493), (-0.9096, -0.4154, -1.0), (-0.9096, -0.4154, -0.7493), (-0.9898, -0.1423, -1.0), (-0.9898, -0.1423, -0.7493), (-0.9898, 0.1423, -1.0), (-0.9898, 0.1423, -0.7493), (-0.9096, 0.4154, -1.0), (-0.9096, 0.4154, -0.7493), (-0.7557, 0.6549, -1.0), (-0.7557, 0.6549, -0.7493), (-0.5406, 0.8413, -1.0), (-0.5406, 0.8413, -0.7493), (-0.2817, 0.9595, -1.0), (-0.2817, 0.9595, -0.7493), (7.734e-08, 0.4549, 0.9624), (0.1282, 0.4365, 0.9624), (0.2459, 0.3827, 0.9624), (0.3438, 0.2979, 0.9624), (0.4138, 0.189, 0.9624), (0.4502, 0.06474, 0.9624), (0.4502, -0.06474, 0.9624), (0.4138, -0.189, 0.9624), (0.3438, -0.2979, 0.9624), (0.2459, -0.3827, 0.9624), (0.1282, -0.4365, 0.9624), (7.734e-08, -0.4549, 0.9624), (-0.1282, -0.4365, 0.9624), (-0.2459, -0.3827, 0.9624), (-0.3438, -0.2979, 0.9624), (-0.4138, -0.189, 0.9624), (-0.4502, -0.06474, 0.9624), (-0.4502, 0.06474, 0.9624), (-0.4138, 0.189, 0.9624), (-0.3438, 0.2979, 0.9624), (-0.2459, 0.3827, 0.9624), (-0.1282, 0.4365, 0.9624), (7.734e-08, 0.4549, 0.9624), (0.1282, 0.4365, 0.9624), (0.2459, 0.3827, 0.9624), (0.3438, 0.2979, 0.9624), (0.4138, 0.189, 0.9624), (0.4502, 0.06474, 0.9624), (0.4502, -0.06474, 0.9624), (0.4138, -0.189, 0.9624), (0.3438, -0.2979, 0.9624), (0.2459, -0.3827, 0.9624), (0.1282, -0.4365, 0.9624), (7.734e-08, -0.4549, 0.9624), (-0.1282, -0.4365, 0.9624), (-0.2459, -0.3827, 0.9624), (-0.3438, -0.2979, 0.9624), (-0.4138, -0.189, 0.9624), (-0.4502, -0.06474, 0.9624), (-0.4502, 0.06474, 0.9624), (-0.4138, 0.189, 0.9624), (-0.3438, 0.2979, 0.9624), (-0.2459, 0.3827, 0.9624), (-0.1282, 0.4365, 0.9624), (-1.03e-10, 0.9746, -0.7493), (2.17e-08, 0.4549, -0.2348), (-2.328e-10, 0.9339, -0.7477), (0.0, 0.8933, -0.743), (0.0, 0.8533, -0.7351), (4.657e-10, 0.814, -0.7241), (4.657e-10, 0.7757, -0.7101), (1.397e-09, 0.7387, -0.6932), (2.328e-09, 0.7031, -0.6735), (3.26e-09, 0.6691, -0.651), (4.191e-09, 0.6371, -0.626), (5.588e-09, 0.6071, -0.5986), (6.519e-09, 0.5794, -0.569), (7.916e-09, 0.5541, -0.5372), (9.313e-09, 0.5315, -0.5036), (1.071e-08, 0.5115, -0.4684), (1.257e-08, 0.4944, -0.4317), (1.444e-08, 0.4803, -0.3938), (1.63e-08, 0.4692, -0.3549), (1.816e-08, 0.4613, -0.3153), (1.991e-08, 0.4565, -0.2752), (0.1282, 0.4365, -0.2348), (0.2746, 0.9352, -0.7493), (0.1286, 0.438, -0.2752), (0.13, 0.4426, -0.3153), (0.1322, 0.4502, -0.3549), (0.1353, 0.4609, -0.3938), (0.1393, 0.4744, -0.4317), (0.1441, 0.4908, -0.4684), (0.1497, 0.5099, -0.5036), (0.1561, 0.5317, -0.5372), (0.1632, 0.5559, -0.569), (0.171, 0.5825, -0.5986), (0.1795, 0.6113, -0.626), (0.1885, 0.642, -0.651), (0.1981, 0.6746, -0.6735), (0.2081, 0.7088, -0.6932), (0.2186, 0.7443, -0.7101), (0.2293, 0.7811, -0.7241), (0.2404, 0.8187, -0.7351), (0.2517, 0.8572, -0.743), (0.2631, 0.896, -0.7477), (0.2459, 0.3827, -0.2348), (0.5269, 0.8199, -0.7493), (0.2468, 0.384, -0.2752), (0.2494, 0.388, -0.3153), (0.2537, 0.3947, -0.3549), (0.2597, 0.4041, -0.3938), (0.2673, 0.416, -0.4317), (0.2766, 0.4303, -0.4684), (0.2873, 0.4471, -0.5036), (0.2996, 0.4662, -0.5372), (0.3133, 0.4874, -0.569), (0.3282, 0.5107, -0.5986), (0.3444, 0.5359, -0.626), (0.3618, 0.5629, -0.651), (0.3801, 0.5915, -0.6735), (0.3994, 0.6214, -0.6932), (0.4194, 0.6526, -0.7101), (0.4401, 0.6848, -0.7241), (0.4613, 0.7179, -0.7351), (0.483, 0.7515, -0.743), (0.5049, 0.7856, -0.7477), (0.3438, 0.2979, -0.2348), (0.7366, 0.6383, -0.7493), (0.345, 0.2989, -0.2752), (0.3486, 0.3021, -0.3153), (0.3546, 0.3073, -0.3549), (0.363, 0.3145, -0.3938), (0.3737, 0.3238, -0.4317), (0.3866, 0.335, -0.4684), (0.4017, 0.348, -0.5036), (0.4188, 0.3629, -0.5372), (0.4379, 0.3794, -0.569), (0.4588, 0.3976, -0.5986), (0.4815, 0.4172, -0.626), (0.5057, 0.4382, -0.651), (0.5313, 0.4604, -0.6735), (0.5583, 0.4837, -0.6932), (0.5863, 0.508, -0.7101), (0.6152, 0.5331, -0.7241), (0.6449, 0.5588, -0.7351), (0.6751, 0.585, -0.743), (0.7058, 0.6116, -0.7477), (0.4138, 0.189, -0.2348), (0.8866, 0.4049, -0.7493), (0.4152, 0.1896, -0.2752), (0.4196, 0.1916, -0.3153), (0.4268, 0.1949, -0.3549), (0.4369, 0.1995, -0.3938), (0.4498, 0.2054, -0.4317), (0.4653, 0.2125, -0.4684), (0.4834, 0.2208, -0.5036), (0.5041, 0.2302, -0.5372), (0.5271, 0.2407, -0.569), (0.5523, 0.2522, -0.5986), (0.5795, 0.2647, -0.626), (0.6087, 0.278, -0.651), (0.6395, 0.2921, -0.6735), (0.6719, 0.3069, -0.6932), (0.7056, 0.3223, -0.7101), (0.7405, 0.3382, -0.7241), (0.7762, 0.3545, -0.7351), (0.8126, 0.3711, -0.743), (0.8495, 0.3879, -0.7477), (0.4502, 0.06474, -0.2348), (0.9647, 0.1387, -0.7493), (0.4518, 0.06496, -0.2752), (0.4566, 0.06565, -0.3153), (0.4645, 0.06678, -0.3549), (0.4754, 0.06836, -0.3938), (0.4894, 0.07037, -0.4317), (0.5063, 0.0728, -0.4684), (0.5261, 0.07564, -0.5036), (0.5485, 0.07886, -0.5372), (0.5735, 0.08246, -0.569), (0.6009, 0.0864, -0.5986), (0.6306, 0.09067, -0.626), (0.6623, 0.09523, -0.651), (0.6959, 0.1001, -0.6735), (0.7312, 0.1051, -0.6932), (0.7678, 0.1104, -0.7101), (0.8057, 0.1158, -0.7241), (0.8446, 0.1214, -0.7351), (0.8842, 0.1271, -0.743), (0.9244, 0.1329, -0.7477), (0.4502, -0.06474, -0.2348), (0.9647, -0.1387, -0.7493), (0.4518, -0.06496, -0.2752), (0.4566, -0.06565, -0.3153), (0.4645, -0.06678, -0.3549), (0.4754, -0.06836, -0.3938), (0.4894, -0.07037, -0.4317), (0.5063, -0.0728, -0.4684), (0.5261, -0.07564, -0.5036), (0.5485, -0.07886, -0.5372), (0.5735, -0.08246, -0.569), (0.6009, -0.0864, -0.5986), (0.6306, -0.09067, -0.626), (0.6623, -0.09523, -0.651), (0.6959, -0.1001, -0.6735), (0.7312, -0.1051, -0.6932), (0.7678, -0.1104, -0.7101), (0.8057, -0.1158, -0.7241), (0.8446, -0.1214, -0.7351), (0.8842, -0.1271, -0.743), (0.9244, -0.1329, -0.7477), (0.4138, -0.189, -0.2348), (0.8866, -0.4049, -0.7493), (0.4152, -0.1896, -0.2752), (0.4196, -0.1916, -0.3153), (0.4268, -0.1949, -0.3549), (0.4369, -0.1995, -0.3938), (0.4498, -0.2054, -0.4317), (0.4653, -0.2125, -0.4684), (0.4834, -0.2208, -0.5036), (0.5041, -0.2302, -0.5372), (0.5271, -0.2407, -0.569), (0.5523, -0.2522, -0.5986), (0.5795, -0.2647, -0.626), (0.6087, -0.278, -0.651), (0.6395, -0.2921, -0.6735), (0.6719, -0.3069, -0.6932), (0.7056, -0.3223, -0.7101), (0.7405, -0.3382, -0.7241), (0.7762, -0.3545, -0.7351), (0.8126, -0.3711, -0.743), (0.8495, -0.3879, -0.7477), (0.3438, -0.2979, -0.2348), (0.7366, -0.6383, -0.7493), (0.345, -0.2989, -0.2752), (0.3486, -0.3021, -0.3153), (0.3546, -0.3073, -0.3549), (0.363, -0.3145, -0.3938), (0.3737, -0.3238, -0.4317), (0.3866, -0.335, -0.4684), (0.4017, -0.348, -0.5036), (0.4188, -0.3629, -0.5372), (0.4379, -0.3794, -0.569), (0.4588, -0.3976, -0.5986), (0.4815, -0.4172, -0.626), (0.5057, -0.4382, -0.651), (0.5313, -0.4604, -0.6735), (0.5583, -0.4837, -0.6932), (0.5863, -0.508, -0.7101), (0.6152, -0.5331, -0.7241), (0.6449, -0.5588, -0.7351), (0.6751, -0.585, -0.743), (0.7058, -0.6116, -0.7477), (0.2459, -0.3827, -0.2348), (0.5269, -0.8199, -0.7493), (0.2468, -0.384, -0.2752), (0.2494, -0.388, -0.3153), (0.2537, -0.3947, -0.3549), (0.2597, -0.4041, -0.3938), (0.2673, -0.416, -0.4317), (0.2766, -0.4303, -0.4684), (0.2873, -0.4471, -0.5036), (0.2996, -0.4662, -0.5372), (0.3133, -0.4874, -0.569), (0.3282, -0.5107, -0.5986), (0.3444, -0.5359, -0.626), (0.3618, -0.5629, -0.651), (0.3801, -0.5915, -0.6735), (0.3994, -0.6214, -0.6932), (0.4194, -0.6526, -0.7101), (0.4401, -0.6848, -0.7241), (0.4613, -0.7179, -0.7351), (0.483, -0.7515, -0.743), (0.5049, -0.7856, -0.7477), (0.1282, -0.4365, -0.2348), (0.2746, -0.9352, -0.7493), (0.1286, -0.438, -0.2752), (0.13, -0.4426, -0.3153), (0.1322, -0.4502, -0.3549), (0.1353, -0.4609, -0.3938), (0.1393, -0.4744, -0.4317), (0.1441, -0.4908, -0.4684), (0.1497, -0.5099, -0.5036), (0.1561, -0.5317, -0.5372), (0.1632, -0.5559, -0.569), (0.171, -0.5825, -0.5986), (0.1795, -0.6113, -0.626), (0.1885, -0.642, -0.651), (0.1981, -0.6746, -0.6735), (0.2081, -0.7088, -0.6932), (0.2186, -0.7443, -0.7101), (0.2293, -0.7811, -0.7241), (0.2404, -0.8187, -0.7351), (0.2517, -0.8572, -0.743), (0.2631, -0.896, -0.7477), (2.17e-08, -0.4549, -0.2348), (-1.03e-10, -0.9746, -0.7493), (1.991e-08, -0.4565, -0.2752), (1.816e-08, -0.4613, -0.3153), (1.63e-08, -0.4692, -0.3549), (1.444e-08, -0.4803, -0.3938), (1.257e-08, -0.4944, -0.4317), (1.071e-08, -0.5115, -0.4684), (9.313e-09, -0.5315, -0.5036), (7.916e-09, -0.5541, -0.5372), (6.519e-09, -0.5794, -0.569), (5.588e-09, -0.6071, -0.5986), (4.191e-09, -0.6371, -0.626), (3.26e-09, -0.6691, -0.651), (2.328e-09, -0.7031, -0.6735), (1.397e-09, -0.7387, -0.6932), (4.657e-10, -0.7757, -0.7101), (4.657e-10, -0.814, -0.7241), (0.0, -0.8533, -0.7351), (0.0, -0.8933, -0.743), (-2.328e-10, -0.9339, -0.7477), (-0.1282, -0.4365, -0.2348), (-0.2746, -0.9352, -0.7493), (-0.1286, -0.438, -0.2752), (-0.13, -0.4426, -0.3153), (-0.1322, -0.4502, -0.3549), (-0.1353, -0.4609, -0.3938), (-0.1393, -0.4744, -0.4317), (-0.1441, -0.4908, -0.4684), (-0.1497, -0.5099, -0.5036), (-0.1561, -0.5317, -0.5372), (-0.1632, -0.5559, -0.569), (-0.171, -0.5825, -0.5986), (-0.1795, -0.6113, -0.626), (-0.1885, -0.642, -0.651), (-0.1981, -0.6746, -0.6735), (-0.2081, -0.7088, -0.6932), (-0.2186, -0.7443, -0.7101), (-0.2293, -0.7811, -0.7241), (-0.2404, -0.8187, -0.7351), (-0.2517, -0.8572, -0.743), (-0.2631, -0.896, -0.7477), (-0.2459, -0.3827, -0.2348), (-0.5269, -0.8199, -0.7493), (-0.2468, -0.384, -0.2752), (-0.2494, -0.388, -0.3153), (-0.2537, -0.3947, -0.3549), (-0.2597, -0.4041, -0.3938), (-0.2673, -0.416, -0.4317), (-0.2766, -0.4303, -0.4684), (-0.2873, -0.4471, -0.5036), (-0.2996, -0.4662, -0.5372), (-0.3133, -0.4874, -0.569), (-0.3282, -0.5107, -0.5986), (-0.3444, -0.5359, -0.626), (-0.3618, -0.5629, -0.651), (-0.3801, -0.5915, -0.6735), (-0.3994, -0.6214, -0.6932), (-0.4194, -0.6526, -0.7101), (-0.4401, -0.6848, -0.7241), (-0.4613, -0.7179, -0.7351), (-0.483, -0.7515, -0.743), (-0.5049, -0.7856, -0.7477), (-0.3438, -0.2979, -0.2348), (-0.7366, -0.6383, -0.7493), (-0.345, -0.2989, -0.2752), (-0.3486, -0.3021, -0.3153), (-0.3546, -0.3073, -0.3549), (-0.363, -0.3145, -0.3938), (-0.3737, -0.3238, -0.4317), (-0.3866, -0.335, -0.4684), (-0.4017, -0.348, -0.5036), (-0.4188, -0.3629, -0.5372), (-0.4379, -0.3794, -0.569), (-0.4588, -0.3976, -0.5986), (-0.4815, -0.4172, -0.626), (-0.5057, -0.4382, -0.651), (-0.5313, -0.4604, -0.6735), (-0.5583, -0.4837, -0.6932), (-0.5863, -0.508, -0.7101), (-0.6152, -0.5331, -0.7241), (-0.6449, -0.5588, -0.7351), (-0.6751, -0.585, -0.743), (-0.7058, -0.6116, -0.7477), (-0.4138, -0.189, -0.2348), (-0.8866, -0.4049, -0.7493), (-0.4152, -0.1896, -0.2752), (-0.4196, -0.1916, -0.3153), (-0.4268, -0.1949, -0.3549), (-0.4369, -0.1995, -0.3938), (-0.4498, -0.2054, -0.4317), (-0.4653, -0.2125, -0.4684), (-0.4834, -0.2208, -0.5036), (-0.5041, -0.2302, -0.5372), (-0.5271, -0.2407, -0.569), (-0.5523, -0.2522, -0.5986), (-0.5795, -0.2647, -0.626), (-0.6087, -0.278, -0.651), (-0.6395, -0.2921, -0.6735), (-0.6719, -0.3069, -0.6932), (-0.7056, -0.3223, -0.7101), (-0.7405, -0.3382, -0.7241), (-0.7762, -0.3545, -0.7351), (-0.8126, -0.3711, -0.743), (-0.8495, -0.3879, -0.7477), (-0.4502, -0.06474, -0.2348), (-0.9647, -0.1387, -0.7493), (-0.4518, -0.06496, -0.2752), (-0.4566, -0.06565, -0.3153), (-0.4645, -0.06678, -0.3549), (-0.4754, -0.06836, -0.3938), (-0.4894, -0.07037, -0.4317), (-0.5063, -0.0728, -0.4684), (-0.5261, -0.07564, -0.5036), (-0.5485, -0.07886, -0.5372), (-0.5735, -0.08246, -0.569), (-0.6009, -0.0864, -0.5986), (-0.6306, -0.09067, -0.626), (-0.6623, -0.09523, -0.651), (-0.6959, -0.1001, -0.6735), (-0.7312, -0.1051, -0.6932), (-0.7678, -0.1104, -0.7101), (-0.8057, -0.1158, -0.7241), (-0.8446, -0.1214, -0.7351), (-0.8842, -0.1271, -0.743), (-0.9244, -0.1329, -0.7477), (-0.4502, 0.06474, -0.2348), (-0.9647, 0.1387, -0.7493), (-0.4518, 0.06496, -0.2752), (-0.4566, 0.06565, -0.3153), (-0.4645, 0.06678, -0.3549), (-0.4754, 0.06836, -0.3938), (-0.4894, 0.07037, -0.4317), (-0.5063, 0.0728, -0.4684), (-0.5261, 0.07564, -0.5036), (-0.5485, 0.07886, -0.5372), (-0.5735, 0.08246, -0.569), (-0.6009, 0.0864, -0.5986), (-0.6306, 0.09067, -0.626), (-0.6623, 0.09523, -0.651), (-0.6959, 0.1001, -0.6735), (-0.7312, 0.1051, -0.6932), (-0.7678, 0.1104, -0.7101), (-0.8057, 0.1158, -0.7241), (-0.8446, 0.1214, -0.7351), (-0.8842, 0.1271, -0.743), (-0.9244, 0.1329, -0.7477), (-0.4138, 0.189, -0.2348), (-0.8866, 0.4049, -0.7493), (-0.4152, 0.1896, -0.2752), (-0.4196, 0.1916, -0.3153), (-0.4268, 0.1949, -0.3549), (-0.4369, 0.1995, -0.3938), (-0.4498, 0.2054, -0.4317), (-0.4653, 0.2125, -0.4684), (-0.4834, 0.2208, -0.5036), (-0.5041, 0.2302, -0.5372), (-0.5271, 0.2407, -0.569), (-0.5523, 0.2522, -0.5986), (-0.5795, 0.2647, -0.626), (-0.6087, 0.278, -0.651), (-0.6395, 0.2921, -0.6735), (-0.6719, 0.3069, -0.6932), (-0.7056, 0.3223, -0.7101), (-0.7405, 0.3382, -0.7241), (-0.7762, 0.3545, -0.7351), (-0.8126, 0.3711, -0.743), (-0.8495, 0.3879, -0.7477), (-0.3438, 0.2979, -0.2348), (-0.7366, 0.6383, -0.7493), (-0.345, 0.2989, -0.2752), (-0.3486, 0.3021, -0.3153), (-0.3546, 0.3073, -0.3549), (-0.363, 0.3145, -0.3938), (-0.3737, 0.3238, -0.4317), (-0.3866, 0.335, -0.4684), (-0.4017, 0.348, -0.5036), (-0.4188, 0.3629, -0.5372), (-0.4379, 0.3794, -0.569), (-0.4588, 0.3976, -0.5986), (-0.4815, 0.4172, -0.626), (-0.5057, 0.4382, -0.651), (-0.5313, 0.4604, -0.6735), (-0.5583, 0.4837, -0.6932), (-0.5863, 0.508, -0.7101), (-0.6152, 0.5331, -0.7241), (-0.6449, 0.5588, -0.7351), (-0.6751, 0.585, -0.743), (-0.7058, 0.6116, -0.7477), (-0.2459, 0.3827, -0.2348), (-0.5269, 0.8199, -0.7493), (-0.2468, 0.384, -0.2752), (-0.2494, 0.388, -0.3153), (-0.2537, 0.3947, -0.3549), (-0.2597, 0.4041, -0.3938), (-0.2673, 0.416, -0.4317), (-0.2766, 0.4303, -0.4684), (-0.2873, 0.4471, -0.5036), (-0.2996, 0.4662, -0.5372), (-0.3133, 0.4874, -0.569), (-0.3282, 0.5107, -0.5986), (-0.3444, 0.5359, -0.626), (-0.3618, 0.5629, -0.651), (-0.3801, 0.5915, -0.6735), (-0.3994, 0.6214, -0.6932), (-0.4194, 0.6526, -0.7101), (-0.4401, 0.6848, -0.7241), (-0.4613, 0.7179, -0.7351), (-0.483, 0.7515, -0.743), (-0.5049, 0.7856, -0.7477), (-0.1282, 0.4365, -0.2348), (-0.2746, 0.9352, -0.7493), (-0.1286, 0.438, -0.2752), (-0.13, 0.4426, -0.3153), (-0.1322, 0.4502, -0.3549), (-0.1353, 0.4609, -0.3938), (-0.1393, 0.4744, -0.4317), (-0.1441, 0.4908, -0.4684), (-0.1497, 0.5099, -0.5036), (-0.1561, 0.5317, -0.5372), (-0.1632, 0.5559, -0.569), (-0.171, 0.5825, -0.5986), (-0.1795, 0.6113, -0.626), (-0.1885, 0.642, -0.651), (-0.1981, 0.6746, -0.6735), (-0.2081, 0.7088, -0.6932), (-0.2186, 0.7443, -0.7101), (-0.2293, 0.7811, -0.7241), (-0.2404, 0.8187, -0.7351), (-0.2517, 0.8572, -0.743), (-0.2631, 0.896, -0.7477), (7.572e-08, 1.053, 0.9624), (0.2968, 1.011, 0.9624), (0.5695, 0.8862, 0.9624), (0.7961, 0.6899, 0.9624), (0.9582, 0.4376, 0.9624), (1.043, 0.1499, 0.9624), (1.043, -0.1499, 0.9624), (0.9582, -0.4376, 0.9624), (0.7961, -0.6899, 0.9624), (0.5695, -0.8862, 0.9624), (0.2968, -1.011, 0.9624), (7.572e-08, -1.053, 0.9624), (-0.2968, -1.011, 0.9624), (-0.5695, -0.8862, 0.9624), (-0.7961, -0.6899, 0.9624), (-0.9582, -0.4376, 0.9624), (-1.043, -0.1499, 0.9624), (-1.043, 0.1499, 0.9624), (-0.9582, 0.4376, 0.9624), (-0.7961, 0.6899, 0.9624), (-0.5695, 0.8862, 0.9624), (-0.2968, 1.011, 0.9624)], [], [(0, 1, 3, 2), (2, 3, 5, 4), (4, 5, 7, 6), (6, 7, 9, 8), (8, 9, 11, 10), (10, 11, 13, 12), (12, 13, 15, 14), (14, 15, 17, 16), (16, 17, 19, 18), (18, 19, 21, 20), (20, 21, 23, 22), (22, 23, 25, 24), (24, 25, 27, 26), (26, 27, 29, 28), (28, 29, 31, 30), (30, 31, 33, 32), (32, 33, 35, 34), (34, 35, 37, 36), (36, 37, 39, 38), (38, 39, 41, 40), (172, 151, 47, 48), (40, 41, 43, 42), (42, 43, 1, 0), (0, 2, 4, 6, 8, 10, 12, 14, 16, 18, 20, 22, 24, 26, 28, 30, 32, 34, 36, 38, 40, 42), (151, 130, 46, 47), (277, 256, 52, 53), (89, 529, 65, 44), (382, 361, 57, 58), (487, 466, 62, 63), (235, 214, 50, 51), (340, 319, 55, 56), (445, 424, 60, 61), (193, 172, 48, 49), (298, 277, 53, 54), (403, 382, 58, 59), (508, 487, 63, 64), (130, 109, 45, 46), (256, 235, 51, 52), (361, 340, 56, 57), (466, 445, 61, 62), (5, 3, 110, 131), (214, 193, 49, 50), (319, 298, 54, 55), (424, 403, 59, 60), (529, 508, 64, 65), (61, 60, 82, 83), (35, 33, 425, 446), (21, 19, 278, 299), (7, 5, 131, 152), (37, 35, 446, 467), (23, 21, 299, 320), (9, 7, 152, 173), (39, 37, 467, 488), (25, 23, 320, 341), (11, 9, 173, 194), (41, 39, 488, 509), (27, 25, 341, 362), (13, 11, 194, 215), (43, 41, 509, 530), (29, 27, 362, 383), (15, 13, 215, 236), (1, 43, 530, 88), (31, 29, 383, 404), (17, 15, 236, 257), (3, 1, 88, 110), (33, 31, 404, 425), (19, 17, 257, 278), (68, 67, 551, 552), (54, 53, 75, 76), (47, 46, 68, 69), (62, 61, 83, 84), (55, 54, 76, 77), (48, 47, 69, 70), (63, 62, 84, 85), (56, 55, 77, 78), (49, 48, 70, 71), (64, 63, 85, 86), (57, 56, 78, 79), (50, 49, 71, 72), (65, 64, 86, 87), (58, 57, 79, 80), (51, 50, 72, 73), (44, 65, 87, 66), (59, 58, 80, 81), (52, 51, 73, 74), (45, 44, 66, 67), (60, 59, 81, 82), (53, 52, 74, 75), (46, 45, 67, 68), (110, 88, 90, 129), (129, 90, 91, 128), (128, 91, 92, 127), (127, 92, 93, 126), (126, 93, 94, 125), (125, 94, 95, 124), (124, 95, 96, 123), (123, 96, 97, 122), (122, 97, 98, 121), (121, 98, 99, 120), (120, 99, 100, 119), (119, 100, 101, 118), (118, 101, 102, 117), (117, 102, 103, 116), (116, 103, 104, 115), (115, 104, 105, 114), (114, 105, 106, 113), (113, 106, 107, 112), (112, 107, 108, 111), (111, 108, 89, 109), (131, 110, 129, 150), (150, 129, 128, 149), (149, 128, 127, 148), (148, 127, 126, 147), (147, 126, 125, 146), (146, 125, 124, 145), (145, 124, 123, 144), (144, 123, 122, 143), (143, 122, 121, 142), (142, 121, 120, 141), (141, 120, 119, 140), (140, 119, 118, 139), (139, 118, 117, 138), (138, 117, 116, 137), (137, 116, 115, 136), (136, 115, 114, 135), (135, 114, 113, 134), (134, 113, 112, 133), (133, 112, 111, 132), (132, 111, 109, 130), (152, 131, 150, 171), (171, 150, 149, 170), (170, 149, 148, 169), (169, 148, 147, 168), (168, 147, 146, 167), (167, 146, 145, 166), (166, 145, 144, 165), (165, 144, 143, 164), (164, 143, 142, 163), (163, 142, 141, 162), (162, 141, 140, 161), (161, 140, 139, 160), (160, 139, 138, 159), (159, 138, 137, 158), (158, 137, 136, 157), (157, 136, 135, 156), (156, 135, 134, 155), (155, 134, 133, 154), (154, 133, 132, 153), (153, 132, 130, 151), (173, 152, 171, 192), (192, 171, 170, 191), (191, 170, 169, 190), (190, 169, 168, 189), (189, 168, 167, 188), (188, 167, 166, 187), (187, 166, 165, 186), (186, 165, 164, 185), (185, 164, 163, 184), (184, 163, 162, 183), (183, 162, 161, 182), (182, 161, 160, 181), (181, 160, 159, 180), (180, 159, 158, 179), (179, 158, 157, 178), (178, 157, 156, 177), (177, 156, 155, 176), (176, 155, 154, 175), (175, 154, 153, 174), (174, 153, 151, 172), (194, 173, 192, 213), (213, 192, 191, 212), (212, 191, 190, 211), (211, 190, 189, 210), (210, 189, 188, 209), (209, 188, 187, 208), (208, 187, 186, 207), (207, 186, 185, 206), (206, 185, 184, 205), (205, 184, 183, 204), (204, 183, 182, 203), (203, 182, 181, 202), (202, 181, 180, 201), (201, 180, 179, 200), (200, 179, 178, 199), (199, 178, 177, 198), (198, 177, 176, 197), (197, 176, 175, 196), (196, 175, 174, 195), (195, 174, 172, 193), (215, 194, 213, 234), (234, 213, 212, 233), (233, 212, 211, 232), (232, 211, 210, 231), (231, 210, 209, 230), (230, 209, 208, 229), (229, 208, 207, 228), (228, 207, 206, 227), (227, 206, 205, 226), (226, 205, 204, 225), (225, 204, 203, 224), (224, 203, 202, 223), (223, 202, 201, 222), (222, 201, 200, 221), (221, 200, 199, 220), (220, 199, 198, 219), (219, 198, 197, 218), (218, 197, 196, 217), (217, 196, 195, 216), (216, 195, 193, 214), (236, 215, 234, 255), (255, 234, 233, 254), (254, 233, 232, 253), (253, 232, 231, 252), (252, 231, 230, 251), (251, 230, 229, 250), (250, 229, 228, 249), (249, 228, 227, 248), (248, 227, 226, 247), (247, 226, 225, 246), (246, 225, 224, 245), (245, 224, 223, 244), (244, 223, 222, 243), (243, 222, 221, 242), (242, 221, 220, 241), (241, 220, 219, 240), (240, 219, 218, 239), (239, 218, 217, 238), (238, 217, 216, 237), (237, 216, 214, 235), (257, 236, 255, 276), (276, 255, 254, 275), (275, 254, 253, 274), (274, 253, 252, 273), (273, 252, 251, 272), (272, 251, 250, 271), (271, 250, 249, 270), (270, 249, 248, 269), (269, 248, 247, 268), (268, 247, 246, 267), (267, 246, 245, 266), (266, 245, 244, 265), (265, 244, 243, 264), (264, 243, 242, 263), (263, 242, 241, 262), (262, 241, 240, 261), (261, 240, 239, 260), (260, 239, 238, 259), (259, 238, 237, 258), (258, 237, 235, 256), (278, 257, 276, 297), (297, 276, 275, 296), (296, 275, 274, 295), (295, 274, 273, 294), (294, 273, 272, 293), (293, 272, 271, 292), (292, 271, 270, 291), (291, 270, 269, 290), (290, 269, 268, 289), (289, 268, 267, 288), (288, 267, 266, 287), (287, 266, 265, 286), (286, 265, 264, 285), (285, 264, 263, 284), (284, 263, 262, 283), (283, 262, 261, 282), (282, 261, 260, 281), (281, 260, 259, 280), (280, 259, 258, 279), (279, 258, 256, 277), (299, 278, 297, 318), (318, 297, 296, 317), (317, 296, 295, 316), (316, 295, 294, 315), (315, 294, 293, 314), (314, 293, 292, 313), (313, 292, 291, 312), (312, 291, 290, 311), (311, 290, 289, 310), (310, 289, 288, 309), (309, 288, 287, 308), (308, 287, 286, 307), (307, 286, 285, 306), (306, 285, 284, 305), (305, 284, 283, 304), (304, 283, 282, 303), (303, 282, 281, 302), (302, 281, 280, 301), (301, 280, 279, 300), (300, 279, 277, 298), (320, 299, 318, 339), (339, 318, 317, 338), (338, 317, 316, 337), (337, 316, 315, 336), (336, 315, 314, 335), (335, 314, 313, 334), (334, 313, 312, 333), (333, 312, 311, 332), (332, 311, 310, 331), (331, 310, 309, 330), (330, 309, 308, 329), (329, 308, 307, 328), (328, 307, 306, 327), (327, 306, 305, 326), (326, 305, 304, 325), (325, 304, 303, 324), (324, 303, 302, 323), (323, 302, 301, 322), (322, 301, 300, 321), (321, 300, 298, 319), (341, 320, 339, 360), (360, 339, 338, 359), (359, 338, 337, 358), (358, 337, 336, 357), (357, 336, 335, 356), (356, 335, 334, 355), (355, 334, 333, 354), (354, 333, 332, 353), (353, 332, 331, 352), (352, 331, 330, 351), (351, 330, 329, 350), (350, 329, 328, 349), (349, 328, 327, 348), (348, 327, 326, 347), (347, 326, 325, 346), (346, 325, 324, 345), (345, 324, 323, 344), (344, 323, 322, 343), (343, 322, 321, 342), (342, 321, 319, 340), (362, 341, 360, 381), (381, 360, 359, 380), (380, 359, 358, 379), (379, 358, 357, 378), (378, 357, 356, 377), (377, 356, 355, 376), (376, 355, 354, 375), (375, 354, 353, 374), (374, 353, 352, 373), (373, 352, 351, 372), (372, 351, 350, 371), (371, 350, 349, 370), (370, 349, 348, 369), (369, 348, 347, 368), (368, 347, 346, 367), (367, 346, 345, 366), (366, 345, 344, 365), (365, 344, 343, 364), (364, 343, 342, 363), (363, 342, 340, 361), (383, 362, 381, 402), (402, 381, 380, 401), (401, 380, 379, 400), (400, 379, 378, 399), (399, 378, 377, 398), (398, 377, 376, 397), (397, 376, 375, 396), (396, 375, 374, 395), (395, 374, 373, 394), (394, 373, 372, 393), (393, 372, 371, 392), (392, 371, 370, 391), (391, 370, 369, 390), (390, 369, 368, 389), (389, 368, 367, 388), (388, 367, 366, 387), (387, 366, 365, 386), (386, 365, 364, 385), (385, 364, 363, 384), (384, 363, 361, 382), (404, 383, 402, 423), (423, 402, 401, 422), (422, 401, 400, 421), (421, 400, 399, 420), (420, 399, 398, 419), (419, 398, 397, 418), (418, 397, 396, 417), (417, 396, 395, 416), (416, 395, 394, 415), (415, 394, 393, 414), (414, 393, 392, 413), (413, 392, 391, 412), (412, 391, 390, 411), (411, 390, 389, 410), (410, 389, 388, 409), (409, 388, 387, 408), (408, 387, 386, 407), (407, 386, 385, 406), (406, 385, 384, 405), (405, 384, 382, 403), (425, 404, 423, 444), (444, 423, 422, 443), (443, 422, 421, 442), (442, 421, 420, 441), (441, 420, 419, 440), (440, 419, 418, 439), (439, 418, 417, 438), (438, 417, 416, 437), (437, 416, 415, 436), (436, 415, 414, 435), (435, 414, 413, 434), (434, 413, 412, 433), (433, 412, 411, 432), (432, 411, 410, 431), (431, 410, 409, 430), (430, 409, 408, 429), (429, 408, 407, 428), (428, 407, 406, 427), (427, 406, 405, 426), (426, 405, 403, 424), (446, 425, 444, 465), (465, 444, 443, 464), (464, 443, 442, 463), (463, 442, 441, 462), (462, 441, 440, 461), (461, 440, 439, 460), (460, 439, 438, 459), (459, 438, 437, 458), (458, 437, 436, 457), (457, 436, 435, 456), (456, 435, 434, 455), (455, 434, 433, 454), (454, 433, 432, 453), (453, 432, 431, 452), (452, 431, 430, 451), (451, 430, 429, 450), (450, 429, 428, 449), (449, 428, 427, 448), (448, 427, 426, 447), (447, 426, 424, 445), (467, 446, 465, 486), (486, 465, 464, 485), (485, 464, 463, 484), (484, 463, 462, 483), (483, 462, 461, 482), (482, 461, 460, 481), (481, 460, 459, 480), (480, 459, 458, 479), (479, 458, 457, 478), (478, 457, 456, 477), (477, 456, 455, 476), (476, 455, 454, 475), (475, 454, 453, 474), (474, 453, 452, 473), (473, 452, 451, 472), (472, 451, 450, 471), (471, 450, 449, 470), (470, 449, 448, 469), (469, 448, 447, 468), (468, 447, 445, 466), (488, 467, 486, 507), (507, 486, 485, 506), (506, 485, 484, 505), (505, 484, 483, 504), (504, 483, 482, 503), (503, 482, 481, 502), (502, 481, 480, 501), (501, 480, 479, 500), (500, 479, 478, 499), (499, 478, 477, 498), (498, 477, 476, 497), (497, 476, 475, 496), (496, 475, 474, 495), (495, 474, 473, 494), (494, 473, 472, 493), (493, 472, 471, 492), (492, 471, 470, 491), (491, 470, 469, 490), (490, 469, 468, 489), (489, 468, 466, 487), (509, 488, 507, 528), (528, 507, 506, 527), (527, 506, 505, 526), (526, 505, 504, 525), (525, 504, 503, 524), (524, 503, 502, 523), (523, 502, 501, 522), (522, 501, 500, 521), (521, 500, 499, 520), (520, 499, 498, 519), (519, 498, 497, 518), (518, 497, 496, 517), (517, 496, 495, 516), (516, 495, 494, 515), (515, 494, 493, 514), (514, 493, 492, 513), (513, 492, 491, 512), (512, 491, 490, 511), (511, 490, 489, 510), (510, 489, 487, 508), (530, 509, 528, 549), (549, 528, 527, 548), (548, 527, 526, 547), (547, 526, 525, 546), (546, 525, 524, 545), (545, 524, 523, 544), (544, 523, 522, 543), (543, 522, 521, 542), (542, 521, 520, 541), (541, 520, 519, 540), (540, 519, 518, 539), (539, 518, 517, 538), (538, 517, 516, 537), (537, 516, 515, 536), (536, 515, 514, 535), (535, 514, 513, 534), (534, 513, 512, 533), (533, 512, 511, 532), (532, 511, 510, 531), (531, 510, 508, 529), (88, 530, 549, 90), (90, 549, 548, 91), (91, 548, 547, 92), (92, 547, 546, 93), (93, 546, 545, 94), (94, 545, 544, 95), (95, 544, 543, 96), (96, 543, 542, 97), (97, 542, 541, 98), (98, 541, 540, 99), (99, 540, 539, 100), (100, 539, 538, 101), (101, 538, 537, 102), (102, 537, 536, 103), (103, 536, 535, 104), (104, 535, 534, 105), (105, 534, 533, 106), (106, 533, 532, 107), (107, 532, 531, 108), (108, 531, 529, 89), (109, 89, 44, 45), (551, 550, 571, 570, 569, 568, 567, 566, 565, 564, 563, 562, 561, 560, 559, 558, 557, 556, 555, 554, 553, 552), (83, 82, 566, 567), (76, 75, 559, 560), (69, 68, 552, 553), (84, 83, 567, 568), (77, 76, 560, 561), (70, 69, 553, 554), (85, 84, 568, 569), (78, 77, 561, 562), (71, 70, 554, 555), (86, 85, 569, 570), (79, 78, 562, 563), (72, 71, 555, 556), (87, 86, 570, 571), (80, 79, 563, 564), (73, 72, 556, 557), (66, 87, 571, 550), (81, 80, 564, 565), (74, 73, 557, 558), (67, 66, 550, 551), (82, 81, 565, 566), (75, 74, 558, 559)])
me_cylinder.polygons.foreach_set('use_smooth', [True] * 552)
_uv = me_cylinder.uv_layers.new(name='UVMap')
_uv.uv.foreach_set('vector', [1.0, 0.5, 1.0, 1.0, 0.9545, 1.0, 0.9545, 0.5, 0.9545, 0.5, 0.9545, 1.0, 0.9091, 1.0, 0.9091, 0.5, 0.9091, 0.5, 0.9091, 1.0, 0.8636, 1.0, 0.8636, 0.5, 0.8636, 0.5, 0.8636, 1.0, 0.8182, 1.0, 0.8182, 0.5, 0.8182, 0.5, 0.8182, 1.0, 0.7727, 1.0, 0.7727, 0.5, 0.7727, 0.5, 0.7727, 1.0, 0.7273, 1.0, 0.7273, 0.5, 0.7273, 0.5, 0.7273, 1.0, 0.6818, 1.0, 0.6818, 0.5, 0.6818, 0.5, 0.6818, 1.0, 0.6364, 1.0, 0.6364, 0.5, 0.6364, 0.5, 0.6364, 1.0, 0.5909, 1.0, 0.5909, 0.5, 0.5909, 0.5, 0.5909, 1.0, 0.5455, 1.0, 0.5455, 0.5, 0.5455, 0.5, 0.5455, 1.0, 0.5, 1.0, 0.5, 0.5, 0.5, 0.5, 0.5, 1.0, 0.4545, 1.0, 0.4545, 0.5, 0.4545, 0.5, 0.4545, 1.0, 0.4091, 1.0, 0.4091, 0.5, 0.4091, 0.5, 0.4091, 1.0, 0.3636, 1.0, 0.3636, 0.5, 0.3636, 0.5, 0.3636, 1.0, 0.3182, 1.0, 0.3182, 0.5, 0.3182, 0.5, 0.3182, 1.0, 0.2727, 1.0, 0.2727, 0.5, 0.2727, 0.5, 0.2727, 1.0, 0.2273, 1.0, 0.2273, 0.5, 0.2273, 0.5, 0.2273, 1.0, 0.1818, 1.0, 0.1818, 0.5, 0.1818, 0.5, 0.1818, 1.0, 0.1364, 1.0, 0.1364, 0.5, 0.1364, 0.5, 0.1364, 1.0, 0.09091, 1.0, 0.09091, 0.5, 0.8182, 1.0, 0.8636, 1.0, 0.8636, 1.0, 0.8182, 1.0, 0.09091, 0.5, 0.09091, 1.0, 0.04545, 1.0, 0.04545, 0.5, 0.04545, 0.5, 0.04545, 1.0, -2.682e-07, 1.0, -2.682e-07, 0.5, 0.75, 0.49, 0.8176, 0.4803, 0.8798, 0.4519, 0.9314, 0.4072, 0.9683, 0.3497, 0.9876, 0.2842, 0.9876, 0.2158, 0.9683, 0.1503, 0.9314, 0.09283, 0.8798, 0.0481, 0.8176, 0.01972, 0.75, 0.01, 0.6824, 0.01972, 0.6202, 0.0481, 0.5686, 0.09283, 0.5317, 0.1503, 0.5124, 0.2158, 0.5124, 0.2842, 0.5317, 0.3497, 0.5686, 0.4072, 0.6202, 0.4519, 0.6824, 0.4803, 0.8636, 1.0, 0.9091, 1.0, 0.9091, 1.0, 0.8636, 1.0, 0.5909, 1.0, 0.6364, 1.0, 0.6364, 1.0, 0.5909, 1.0, -2.682e-07, 1.0, 0.04545, 1.0, 0.04545, 1.0, -2.682e-07, 1.0, 0.3636, 1.0, 0.4091, 1.0, 0.4091, 1.0, 0.3636, 1.0, 0.1364, 1.0, 0.1818, 1.0, 0.1818, 1.0, 0.1364, 1.0, 0.6818, 1.0, 0.7273, 1.0, 0.7273, 1.0, 0.6818, 1.0, 0.4545, 1.0, 0.5, 1.0, 0.5, 1.0, 0.4545, 1.0, 0.2273, 1.0, 0.2727, 1.0, 0.2727, 1.0, 0.2273, 1.0, 0.7727, 1.0, 0.8182, 1.0, 0.8182, 1.0, 0.7727, 1.0, 0.5455, 1.0, 0.5909, 1.0, 0.5909, 1.0, 0.5455, 1.0, 0.3182, 1.0, 0.3636, 1.0, 0.3636, 1.0, 0.3182, 1.0, 0.09091, 1.0, 0.1364, 1.0, 0.1364, 1.0, 0.09091, 1.0, 0.9091, 1.0, 0.9545, 1.0, 0.9545, 1.0, 0.9091, 1.0, 0.6364, 1.0, 0.6818, 1.0, 0.6818, 1.0, 0.6364, 1.0, 0.4091, 1.0, 0.4545, 1.0, 0.4545, 1.0, 0.4091, 1.0, 0.1818, 1.0, 0.2273, 1.0, 0.2273, 1.0, 0.1818, 1.0, 0.9091, 1.0, 0.9545, 1.0, 0.9545, 1.0, 0.9091, 1.0, 0.7273, 1.0, 0.7727, 1.0, 0.7727, 1.0, 0.7273, 1.0, 0.5, 1.0, 0.5455, 1.0, 0.5455, 1.0, 0.5, 1.0, 0.2727, 1.0, 0.3182, 1.0, 0.3182, 1.0, 0.2727, 1.0, 0.04545, 1.0, 0.09091, 1.0, 0.09091, 1.0, 0.04545, 1.0, 0.2273, 1.0, 0.2727, 1.0, 0.2727, 1.0, 0.2273, 1.0, 0.2273, 1.0, 0.2727, 1.0, 0.2727, 1.0, 0.2273, 1.0, 0.5455, 1.0, 0.5909, 1.0, 0.5909, 1.0, 0.5455, 1.0, 0.8636, 1.0, 0.9091, 1.0, 0.9091, 1.0, 0.8636, 1.0, 0.1818, 1.0, 0.2273, 1.0, 0.2273, 1.0, 0.1818, 1.0, 0.5, 1.0, 0.5455, 1.0, 0.5455, 1.0, 0.5, 1.0, 0.8182, 1.0, 0.8636, 1.0, 0.8636, 1.0, 0.8182, 1.0, 0.1364, 1.0, 0.1818, 1.0, 0.1818, 1.0, 0.1364, 1.0, 0.4545, 1.0, 0.5, 1.0, 0.5, 1.0, 0.4545, 1.0, 0.7727, 1.0, 0.8182, 1.0, 0.8182, 1.0, 0.7727, 1.0, 0.09091, 1.0, 0.1364, 1.0, 0.1364, 1.0, 0.09091, 1.0, 0.4091, 1.0, 0.4545, 1.0, 0.4545, 1.0, 0.4091, 1.0, 0.7273, 1.0, 0.7727, 1.0, 0.7727, 1.0, 0.7273, 1.0, 0.04545, 1.0, 0.09091, 1.0, 0.09091, 1.0, 0.04545, 1.0, 0.3636, 1.0, 0.4091, 1.0, 0.4091, 1.0, 0.3636, 1.0, 0.6818, 1.0, 0.7273, 1.0, 0.7273, 1.0, 0.6818, 1.0, -2.682e-07, 1.0, 0.04545, 1.0, 0.04545, 1.0, -2.682e-07, 1.0, 0.3182, 1.0, 0.3636, 1.0, 0.3636, 1.0, 0.3182, 1.0, 0.6364, 1.0, 0.6818, 1.0, 0.6818, 1.0, 0.6364, 1.0, 0.9545, 1.0, 1.0, 1.0, 1.0, 1.0, 0.9545, 1.0, 0.2727, 1.0, 0.3182, 1.0, 0.3182, 1.0, 0.2727, 1.0, 0.5909, 1.0, 0.6364, 1.0, 0.6364, 1.0, 0.5909, 1.0, 0.9091, 1.0, 0.9545, 1.0, 0.9545, 1.0, 0.9091, 1.0, 0.5455, 1.0, 0.5909, 1.0, 0.5909, 1.0, 0.5455, 1.0, 0.8636, 1.0, 0.9091, 1.0, 0.9091, 1.0, 0.8636, 1.0, 0.1818, 1.0, 0.2273, 1.0, 0.2273, 1.0, 0.1818, 1.0, 0.5, 1.0, 0.5455, 1.0, 0.5455, 1.0, 0.5, 1.0, 0.8182, 1.0, 0.8636, 1.0, 0.8636, 1.0, 0.8182, 1.0, 0.1364, 1.0, 0.1818, 1.0, 0.1818, 1.0, 0.1364, 1.0, 0.4545, 1.0, 0.5, 1.0, 0.5, 1.0, 0.4545, 1.0, 0.7727, 1.0, 0.8182, 1.0, 0.8182, 1.0, 0.7727, 1.0, 0.09091, 1.0, 0.1364, 1.0, 0.1364, 1.0, 0.09091, 1.0, 0.4091, 1.0, 0.4545, 1.0, 0.4545, 1.0, 0.4091, 1.0, 0.7273, 1.0, 0.7727, 1.0, 0.7727, 1.0, 0.7273, 1.0, 0.04545, 1.0, 0.09091, 1.0, 0.09091, 1.0, 0.04545, 1.0, 0.3636, 1.0, 0.4091, 1.0, 0.4091, 1.0, 0.3636, 1.0, 0.6818, 1.0, 0.7273, 1.0, 0.7273, 1.0, 0.6818, 1.0, -2.682e-07, 1.0, 0.04545, 1.0, 0.04545, 1.0, -2.682e-07, 1.0, 0.3182, 1.0, 0.3636, 1.0, 0.3636, 1.0, 0.3182, 1.0, 0.6364, 1.0, 0.6818, 1.0, 0.6818, 1.0, 0.6364, 1.0, 0.9545, 1.0, 1.0, 1.0, 1.0, 1.0, 0.9545, 1.0, 0.2727, 1.0, 0.3182, 1.0, 0.3182, 1.0, 0.2727, 1.0, 0.5909, 1.0, 0.6364, 1.0, 0.6364, 1.0, 0.5909, 1.0, 0.9091, 1.0, 0.9545, 1.0, 0.9545, 1.0, 0.9091, 1.0, 0.9545, 1.0, 1.0, 1.0, 1.0, 1.0, 0.9545, 1.0, 0.9545, 1.0, 1.0, 1.0, 1.0, 1.0, 0.9545, 1.0, 0.9545, 1.0, 1.0, 1.0, 1.0, 1.0, 0.9545, 1.0, 0.9545, 1.0, 1.0, 1.0, 1.0, 1.0, 0.9545, 1.0, 0.9545, 1.0, 1.0, 1.0, 1.0, 1.0, 0.9545, 1.0, 0.9545, 1.0, 1.0, 1.0, 1.0, 1.0, 0.9545, 1.0, 0.9545, 1.0, 1.0, 1.0, 1.0, 1.0, 0.9545, 1.0, 0.9545, 1.0, 1.0, 1.0, 1.0, 1.0, 0.9545, 1.0, 0.9545, 1.0, 1.0, 1.0, 1.0, 1.0, 0.9545, 1.0, 0.9545, 1.0, 1.0, 1.0, 1.0, 1.0, 0.9545, 1.0, 0.9545, 1.0, 1.0, 1.0, 1.006, 1.0, 0.9545, 1.0, 0.9545, 1.0, 1.006, 1.0, 1.005, 1.0, 0.9545, 1.0, 0.9545, 1.0, 1.005, 1.0, 1.004, 1.0, 0.9545, 1.0, 0.9545, 1.0, 1.004, 1.0, 1.003, 1.0, 0.9545, 1.0, 0.9545, 1.0, 1.003, 1.0, 1.002, 1.0, 0.9545, 1.0, 0.9545, 1.0, 1.002, 1.0, 1.001, 1.0, 0.9545, 1.0, 0.9545, 1.0, 1.001, 1.0, 1.001, 1.0, 0.9545, 1.0, 0.9545, 1.0, 1.001, 1.0, 1.0, 1.0, 0.9545, 1.0, 0.9545, 1.0, 1.0, 1.0, 1.0, 1.0, 0.9545, 1.0, 0.9545, 1.0, 1.0, 1.0, 1.0, 1.0, 0.9545, 1.0, 0.9091, 1.0, 0.9545, 1.0, 0.9545, 1.0, 0.9091, 1.0, 0.9091, 1.0, 0.9545, 1.0, 0.9545, 1.0, 0.9091, 1.0, 0.9091, 1.0, 0.9545, 1.0, 0.9545, 1.0, 0.9091, 1.0, 0.9091, 1.0, 0.9545, 1.0, 0.9545, 1.0, 0.9091, 1.0, 0.9091, 1.0, 0.9545, 1.0, 0.9545, 1.0, 0.9091, 1.0, 0.9091, 1.0, 0.9545, 1.0, 0.9545, 1.0, 0.9091, 1.0, 0.9091, 1.0, 0.9545, 1.0, 0.9545, 1.0, 0.9091, 1.0, 0.9091, 1.0, 0.9545, 1.0, 0.9545, 1.0, 0.9091, 1.0, 0.9091, 1.0, 0.9545, 1.0, 0.9545, 1.0, 0.9091, 1.0, 0.9091, 1.0, 0.9545, 1.0, 0.9545, 1.0, 0.9091, 1.0, 0.9091, 1.0, 0.9545, 1.0, 0.9545, 1.0, 0.9091, 1.0, 0.9091, 1.0, 0.9545, 1.0, 0.9545, 1.0, 0.9091, 1.0, 0.9091, 1.0, 0.9545, 1.0, 0.9545, 1.0, 0.9091, 1.0, 0.9091, 1.0, 0.9545, 1.0, 0.9545, 1.0, 0.9091, 1.0, 0.9091, 1.0, 0.9545, 1.0, 0.9545, 1.0, 0.9091, 1.0, 0.9091, 1.0, 0.9545, 1.0, 0.9545, 1.0, 0.9091, 1.0, 0.9091, 1.0, 0.9545, 1.0, 0.9545, 1.0, 0.9091, 1.0, 0.9091, 1.0, 0.9545, 1.0, 0.9545, 1.0, 0.9091, 1.0, 0.9091, 1.0, 0.9545, 1.0, 0.9545, 1.0, 0.9091, 1.0, 0.9091, 1.0, 0.9545, 1.0, 0.9545, 1.0, 0.9091, 1.0, 0.8636, 1.0, 0.9091, 1.0, 0.9091, 1.0, 0.8636, 1.0, 0.8636, 1.0, 0.9091, 1.0, 0.9091, 1.0, 0.8636, 1.0, 0.8636, 1.0, 0.9091, 1.0, 0.9091, 1.0, 0.8636, 1.0, 0.8636, 1.0, 0.9091, 1.0, 0.9091, 1.0, 0.8636, 1.0, 0.8636, 1.0, 0.9091, 1.0, 0.9091, 1.0, 0.8636, 1.0, 0.8636, 1.0, 0.9091, 1.0, 0.9091, 1.0, 0.8636, 1.0, 0.8636, 1.0, 0.9091, 1.0, 0.9091, 1.0, 0.8636, 1.0, 0.8636, 1.0, 0.9091, 1.0, 0.9091, 1.0, 0.8636, 1.0, 0.8636, 1.0, 0.9091, 1.0, 0.9091, 1.0, 0.8636, 1.0, 0.8636, 1.0, 0.9091, 1.0, 0.9091, 1.0, 0.8636, 1.0, 0.8636, 1.0, 0.9091, 1.0, 0.9091, 1.0, 0.8636, 1.0, 0.8636, 1.0, 0.9091, 1.0, 0.9091, 1.0, 0.8636, 1.0, 0.8636, 1.0, 0.9091, 1.0, 0.9091, 1.0, 0.8636, 1.0, 0.8636, 1.0, 0.9091, 1.0, 0.9091, 1.0, 0.8636, 1.0, 0.8636, 1.0, 0.9091, 1.0, 0.9091, 1.0, 0.8636, 1.0, 0.8636, 1.0, 0.9091, 1.0, 0.9091, 1.0, 0.8636, 1.0, 0.8636, 1.0, 0.9091, 1.0, 0.9091, 1.0, 0.8636, 1.0, 0.8636, 1.0, 0.9091, 1.0, 0.9091, 1.0, 0.8636, 1.0, 0.8636, 1.0, 0.9091, 1.0, 0.9091, 1.0, 0.8636, 1.0, 0.8636, 1.0, 0.9091, 1.0, 0.9091, 1.0, 0.8636, 1.0, 0.8182, 1.0, 0.8636, 1.0, 0.8636, 1.0, 0.8182, 1.0, 0.8182, 1.0, 0.8636, 1.0, 0.8636, 1.0, 0.8182, 1.0, 0.8182, 1.0, 0.8636, 1.0, 0.8636, 1.0, 0.8182, 1.0, 0.8182, 1.0, 0.8636, 1.0, 0.8636, 1.0, 0.8182, 1.0, 0.8182, 1.0, 0.8636, 1.0, 0.8636, 1.0, 0.8182, 1.0, 0.8182, 1.0, 0.8636, 1.0, 0.8636, 1.0, 0.8182, 1.0, 0.8182, 1.0, 0.8636, 1.0, 0.8636, 1.0, 0.8182, 1.0, 0.8182, 1.0, 0.8636, 1.0, 0.8636, 1.0, 0.8182, 1.0, 0.8182, 1.0, 0.8636, 1.0, 0.8636, 1.0, 0.8182, 1.0, 0.8182, 1.0, 0.8636, 1.0, 0.8636, 1.0, 0.8182, 1.0, 0.8182, 1.0, 0.8636, 1.0, 0.8636, 1.0, 0.8182, 1.0, 0.8182, 1.0, 0.8636, 1.0, 0.8636, 1.0, 0.8182, 1.0, 0.8182, 1.0, 0.8636, 1.0, 0.8636, 1.0, 0.8182, 1.0, 0.8182, 1.0, 0.8636, 1.0, 0.8636, 1.0, 0.8182, 1.0, 0.8182, 1.0, 0.8636, 1.0, 0.8636, 1.0, 0.8182, 1.0, 0.8182, 1.0, 0.8636, 1.0, 0.8636, 1.0, 0.8182, 1.0, 0.8182, 1.0, 0.8636, 1.0, 0.8636, 1.0, 0.8182, 1.0, 0.8182, 1.0, 0.8636, 1.0, 0.8636, 1.0, 0.8182, 1.0, 0.8182, 1.0, 0.8636, 1.0, 0.8636, 1.0, 0.8182, 1.0, 0.8182, 1.0, 0.8636, 1.0, 0.8636, 1.0, 0.8182, 1.0, 0.7727, 1.0, 0.8182, 1.0, 0.8182, 1.0, 0.7727, 1.0, 0.7727, 1.0, 0.8182, 1.0, 0.8182, 1.0, 0.7727, 1.0, 0.7727, 1.0, 0.8182, 1.0, 0.8182, 1.0, 0.7727, 1.0, 0.7727, 1.0, 0.8182, 1.0, 0.8182, 1.0, 0.7727, 1.0, 0.7727, 1.0, 0.8182, 1.0, 0.8182, 1.0, 0.7727, 1.0, 0.7727, 1.0, 0.8182, 1.0, 0.8182, 1.0, 0.7727, 1.0, 0.7727, 1.0, 0.8182, 1.0, 0.8182, 1.0, 0.7727, 1.0, 0.7727, 1.0, 0.8182, 1.0, 0.8182, 1.0, 0.7727, 1.0, 0.7727, 1.0, 0.8182, 1.0, 0.8182, 1.0, 0.7727, 1.0, 0.7727, 1.0, 0.8182, 1.0, 0.8182, 1.0, 0.7727, 1.0, 0.7727, 1.0, 0.8182, 1.0, 0.8182, 1.0, 0.7727, 1.0, 0.7727, 1.0, 0.8182, 1.0, 0.8182, 1.0, 0.7727, 1.0, 0.7727, 1.0, 0.8182, 1.0, 0.8182, 1.0, 0.7727, 1.0, 0.7727, 1.0, 0.8182, 1.0, 0.8182, 1.0, 0.7727, 1.0, 0.7727, 1.0, 0.8182, 1.0, 0.8182, 1.0, 0.7727, 1.0, 0.7727, 1.0, 0.8182, 1.0, 0.8182, 1.0, 0.7727, 1.0, 0.7727, 1.0, 0.8182, 1.0, 0.8182, 1.0, 0.7727, 1.0, 0.7727, 1.0, 0.8182, 1.0, 0.8182, 1.0, 0.7727, 1.0, 0.7727, 1.0, 0.8182, 1.0, 0.8182, 1.0, 0.7727, 1.0, 0.7727, 1.0, 0.8182, 1.0, 0.8182, 1.0, 0.7727, 1.0, 0.7273, 1.0, 0.7727, 1.0, 0.7727, 1.0, 0.7273, 1.0, 0.7273, 1.0, 0.7727, 1.0, 0.7727, 1.0, 0.7273, 1.0, 0.7273, 1.0, 0.7727, 1.0, 0.7727, 1.0, 0.7273, 1.0, 0.7273, 1.0, 0.7727, 1.0, 0.7727, 1.0, 0.7273, 1.0, 0.7273, 1.0, 0.7727, 1.0, 0.7727, 1.0, 0.7273, 1.0, 0.7273, 1.0, 0.7727, 1.0, 0.7727, 1.0, 0.7273, 1.0, 0.7273, 1.0, 0.7727, 1.0, 0.7727, 1.0, 0.7273, 1.0, 0.7273, 1.0, 0.7727, 1.0, 0.7727, 1.0, 0.7273, 1.0, 0.7273, 1.0, 0.7727, 1.0, 0.7727, 1.0, 0.7273, 1.0, 0.7273, 1.0, 0.7727, 1.0, 0.7727, 1.0, 0.7273, 1.0, 0.7273, 1.0, 0.7727, 1.0, 0.7727, 1.0, 0.7273, 1.0, 0.7273, 1.0, 0.7727, 1.0, 0.7727, 1.0, 0.7273, 1.0, 0.7273, 1.0, 0.7727, 1.0, 0.7727, 1.0, 0.7273, 1.0, 0.7273, 1.0, 0.7727, 1.0, 0.7727, 1.0, 0.7273, 1.0, 0.7273, 1.0, 0.7727, 1.0, 0.7727, 1.0, 0.7273, 1.0, 0.7273, 1.0, 0.7727, 1.0, 0.7727, 1.0, 0.7273, 1.0, 0.7273, 1.0, 0.7727, 1.0, 0.7727, 1.0, 0.7273, 1.0, 0.7273, 1.0, 0.7727, 1.0, 0.7727, 1.0, 0.7273, 1.0, 0.7273, 1.0, 0.7727, 1.0, 0.7727, 1.0, 0.7273, 1.0, 0.7273, 1.0, 0.7727, 1.0, 0.7727, 1.0, 0.7273, 1.0, 0.6818, 1.0, 0.7273, 1.0, 0.7273, 1.0, 0.6818, 1.0, 0.6818, 1.0, 0.7273, 1.0, 0.7273, 1.0, 0.6818, 1.0, 0.6818, 1.0, 0.7273, 1.0, 0.7273, 1.0, 0.6818, 1.0, 0.6818, 1.0, 0.7273, 1.0, 0.7273, 1.0, 0.6818, 1.0, 0.6818, 1.0, 0.7273, 1.0, 0.7273, 1.0, 0.6818, 1.0, 0.6818, 1.0, 0.7273, 1.0, 0.7273, 1.0, 0.6818, 1.0, 0.6818, 1.0, 0.7273, 1.0, 0.7273, 1.0, 0.6818, 1.0, 0.6818, 1.0, 0.7273, 1.0, 0.7273, 1.0, 0.6818, 1.0, 0.6818, 1.0, 0.7273, 1.0, 0.7273, 1.0, 0.6818, 1.0, 0.6818, 1.0, 0.7273, 1.0, 0.7273, 1.0, 0.6818, 1.0, 0.6818, 1.0, 0.7273, 1.0, 0.7273, 1.0, 0.6818, 1.0, 0.6818, 1.0, 0.7273, 1.0, 0.7273, 1.0, 0.6818, 1.0, 0.6818, 1.0, 0.7273, 1.0, 0.7273, 1.0, 0.6818, 1.0, 0.6818, 1.0, 0.7273, 1.0, 0.7273, 1.0, 0.6818, 1.0, 0.6818, 1.0, 0.7273, 1.0, 0.7273, 1.0, 0.6818, 1.0, 0.6818, 1.0, 0.7273, 1.0, 0.7273, 1.0, 0.6818, 1.0, 0.6818, 1.0, 0.7273, 1.0, 0.7273, 1.0, 0.6818, 1.0, 0.6818, 1.0, 0.7273, 1.0, 0.7273, 1.0, 0.6818, 1.0, 0.6818, 1.0, 0.7273, 1.0, 0.7273, 1.0, 0.6818, 1.0, 0.6818, 1.0, 0.7273, 1.0, 0.7273, 1.0, 0.6818, 1.0, 0.6364, 1.0, 0.6818, 1.0, 0.6818, 1.0, 0.6364, 1.0, 0.6364, 1.0, 0.6818, 1.0, 0.6818, 1.0, 0.6364, 1.0, 0.6364, 1.0, 0.6818, 1.0, 0.6818, 1.0, 0.6364, 1.0, 0.6364, 1.0, 0.6818, 1.0, 0.6818, 1.0, 0.6364, 1.0, 0.6364, 1.0, 0.6818, 1.0, 0.6818, 1.0, 0.6364, 1.0, 0.6364, 1.0, 0.6818, 1.0, 0.6818, 1.0, 0.6364, 1.0, 0.6364, 1.0, 0.6818, 1.0, 0.6818, 1.0, 0.6364, 1.0, 0.6364, 1.0, 0.6818, 1.0, 0.6818, 1.0, 0.6364, 1.0, 0.6364, 1.0, 0.6818, 1.0, 0.6818, 1.0, 0.6364, 1.0, 0.6364, 1.0, 0.6818, 1.0, 0.6818, 1.0, 0.6364, 1.0, 0.6364, 1.0, 0.6818, 1.0, 0.6818, 1.0, 0.6364, 1.0, 0.6364, 1.0, 0.6818, 1.0, 0.6818, 1.0, 0.6364, 1.0, 0.6364, 1.0, 0.6818, 1.0, 0.6818, 1.0, 0.6364, 1.0, 0.6364, 1.0, 0.6818, 1.0, 0.6818, 1.0, 0.6364, 1.0, 0.6364, 1.0, 0.6818, 1.0, 0.6818, 1.0, 0.6364, 1.0, 0.6364, 1.0, 0.6818, 1.0, 0.6818, 1.0, 0.6364, 1.0, 0.6364, 1.0, 0.6818, 1.0, 0.6818, 1.0, 0.6364, 1.0, 0.6364, 1.0, 0.6818, 1.0, 0.6818, 1.0, 0.6364, 1.0, 0.6364, 1.0, 0.6818, 1.0, 0.6818, 1.0, 0.6364, 1.0, 0.6364, 1.0, 0.6818, 1.0, 0.6818, 1.0, 0.6364, 1.0, 0.5909, 1.0, 0.6364, 1.0, 0.6364, 1.0, 0.5909, 1.0, 0.5909, 1.0, 0.6364, 1.0, 0.6364, 1.0, 0.5909, 1.0, 0.5909, 1.0, 0.6364, 1.0, 0.6364, 1.0, 0.5909, 1.0, 0.5909, 1.0, 0.6364, 1.0, 0.6364, 1.0, 0.5909, 1.0, 0.5909, 1.0, 0.6364, 1.0, 0.6364, 1.0, 0.5909, 1.0, 0.5909, 1.0, 0.6364, 1.0, 0.6364, 1.0, 0.5909, 1.0, 0.5909, 1.0, 0.6364, 1.0, 0.6364, 1.0, 0.5909, 1.0, 0.5909, 1.0, 0.6364, 1.0, 0.6364, 1.0, 0.5909, 1.0, 0.5909, 1.0, 0.6364, 1.0, 0.6364, 1.0, 0.5909, 1.0, 0.5909, 1.0, 0.6364, 1.0, 0.6364, 1.0, 0.5909, 1.0, 0.5909, 1.0, 0.6364, 1.0, 0.6364, 1.0, 0.5909, 1.0, 0.5909, 1.0, 0.6364, 1.0, 0.6364, 1.0, 0.5909, 1.0, 0.5909, 1.0, 0.6364, 1.0, 0.6364, 1.0, 0.5909, 1.0, 0.5909, 1.0, 0.6364, 1.0, 0.6364, 1.0, 0.5909, 1.0, 0.5909, 1.0, 0.6364, 1.0, 0.6364, 1.0, 0.5909, 1.0, 0.5909, 1.0, 0.6364, 1.0, 0.6364, 1.0, 0.5909, 1.0, 0.5909, 1.0, 0.6364, 1.0, 0.6364, 1.0, 0.5909, 1.0, 0.5909, 1.0, 0.6364, 1.0, 0.6364, 1.0, 0.5909, 1.0, 0.5909, 1.0, 0.6364, 1.0, 0.6364, 1.0, 0.5909, 1.0, 0.5909, 1.0, 0.6364, 1.0, 0.6364, 1.0, 0.5909, 1.0, 0.5455, 1.0, 0.5909, 1.0, 0.5909, 1.0, 0.5455, 1.0, 0.5455, 1.0, 0.5909, 1.0, 0.5909, 1.0, 0.5455, 1.0, 0.5455, 1.0, 0.5909, 1.0, 0.5909, 1.0, 0.5455, 1.0, 0.5455, 1.0, 0.5909, 1.0, 0.5909, 1.0, 0.5455, 1.0, 0.5455, 1.0, 0.5909, 1.0, 0.5909, 1.0, 0.5455, 1.0, 0.5455, 1.0, 0.5909, 1.0, 0.5909, 1.0, 0.5455, 1.0, 0.5455, 1.0, 0.5909, 1.0, 0.5909, 1.0, 0.5455, 1.0, 0.5455, 1.0, 0.5909, 1.0, 0.5909, 1.0, 0.5455, 1.0, 0.5455, 1.0, 0.5909, 1.0, 0.5909, 1.0, 0.5455, 1.0, 0.5455, 1.0, 0.5909, 1.0, 0.5909, 1.0, 0.5455, 1.0, 0.5455, 1.0, 0.5909, 1.0, 0.5909, 1.0, 0.5455, 1.0, 0.5455, 1.0, 0.5909, 1.0, 0.5909, 1.0, 0.5455, 1.0, 0.5455, 1.0, 0.5909, 1.0, 0.5909, 1.0, 0.5455, 1.0, 0.5455, 1.0, 0.5909, 1.0, 0.5909, 1.0, 0.5455, 1.0, 0.5455, 1.0, 0.5909, 1.0, 0.5909, 1.0, 0.5455, 1.0, 0.5455, 1.0, 0.5909, 1.0, 0.5909, 1.0, 0.5455, 1.0, 0.5455, 1.0, 0.5909, 1.0, 0.5909, 1.0, 0.5455, 1.0, 0.5455, 1.0, 0.5909, 1.0, 0.5909, 1.0, 0.5455, 1.0, 0.5455, 1.0, 0.5909, 1.0, 0.5909, 1.0, 0.5455, 1.0, 0.5455, 1.0, 0.5909, 1.0, 0.5909, 1.0, 0.5455, 1.0, 0.5, 1.0, 0.5455, 1.0, 0.5455, 1.0, 0.5, 1.0, 0.5, 1.0, 0.5455, 1.0, 0.5455, 1.0, 0.5, 1.0, 0.5, 1.0, 0.5455, 1.0, 0.5455, 1.0, 0.5, 1.0, 0.5, 1.0, 0.5455, 1.0, 0.5455, 1.0, 0.5, 1.0, 0.5, 1.0, 0.5455, 1.0, 0.5455, 1.0, 0.5, 1.0, 0.5, 1.0, 0.5455, 1.0, 0.5455, 1.0, 0.5, 1.0, 0.5, 1.0, 0.5455, 1.0, 0.5455, 1.0, 0.5, 1.0, 0.5, 1.0, 0.5455, 1.0, 0.5455, 1.0, 0.5, 1.0, 0.5, 1.0, 0.5455, 1.0, 0.5455, 1.0, 0.5, 1.0, 0.5, 1.0, 0.5455, 1.0, 0.5455, 1.0, 0.5, 1.0, 0.5, 1.0, 0.5455, 1.0, 0.5455, 1.0, 0.5, 1.0, 0.5, 1.0, 0.5455, 1.0, 0.5455, 1.0, 0.5, 1.0, 0.5, 1.0, 0.5455, 1.0, 0.5455, 1.0, 0.5, 1.0, 0.5, 1.0, 0.5455, 1.0, 0.5455, 1.0, 0.5, 1.0, 0.5, 1.0, 0.5455, 1.0, 0.5455, 1.0, 0.5, 1.0, 0.5, 1.0, 0.5455, 1.0, 0.5455, 1.0, 0.5, 1.0, 0.5, 1.0, 0.5455, 1.0, 0.5455, 1.0, 0.5, 1.0, 0.5, 1.0, 0.5455, 1.0, 0.5455, 1.0, 0.5, 1.0, 0.5, 1.0, 0.5455, 1.0, 0.5455, 1.0, 0.5, 1.0, 0.5, 1.0, 0.5455, 1.0, 0.5455, 1.0, 0.5, 1.0, 0.4545, 1.0, 0.5, 1.0, 0.5, 1.0, 0.4545, 1.0, 0.4545, 1.0, 0.5, 1.0, 0.5, 1.0, 0.4545, 1.0, 0.4545, 1.0, 0.5, 1.0, 0.5, 1.0, 0.4545, 1.0, 0.4545, 1.0, 0.5, 1.0, 0.5, 1.0, 0.4545, 1.0, 0.4545, 1.0, 0.5, 1.0, 0.5, 1.0, 0.4545, 1.0, 0.4545, 1.0, 0.5, 1.0, 0.5, 1.0, 0.4545, 1.0, 0.4545, 1.0, 0.5, 1.0, 0.5, 1.0, 0.4545, 1.0, 0.4545, 1.0, 0.5, 1.0, 0.5, 1.0, 0.4545, 1.0, 0.4545, 1.0, 0.5, 1.0, 0.5, 1.0, 0.4545, 1.0, 0.4545, 1.0, 0.5, 1.0, 0.5, 1.0, 0.4545, 1.0, 0.4545, 1.0, 0.5, 1.0, 0.5, 1.0, 0.4545, 1.0, 0.4545, 1.0, 0.5, 1.0, 0.5, 1.0, 0.4545, 1.0, 0.4545, 1.0, 0.5, 1.0, 0.5, 1.0, 0.4545, 1.0, 0.4545, 1.0, 0.5, 1.0, 0.5, 1.0, 0.4545, 1.0, 0.4545, 1.0, 0.5, 1.0, 0.5, 1.0, 0.4545, 1.0, 0.4545, 1.0, 0.5, 1.0, 0.5, 1.0, 0.4545, 1.0, 0.4545, 1.0, 0.5, 1.0, 0.5, 1.0, 0.4545, 1.0, 0.4545, 1.0, 0.5, 1.0, 0.5, 1.0, 0.4545, 1.0, 0.4545, 1.0, 0.5, 1.0, 0.5, 1.0, 0.4545, 1.0, 0.4545, 1.0, 0.5, 1.0, 0.5, 1.0, 0.4545, 1.0, 0.4091, 1.0, 0.4545, 1.0, 0.4545, 1.0, 0.4091, 1.0, 0.4091, 1.0, 0.4545, 1.0, 0.4545, 1.0, 0.4091, 1.0, 0.4091, 1.0, 0.4545, 1.0, 0.4545, 1.0, 0.4091, 1.0, 0.4091, 1.0, 0.4545, 1.0, 0.4545, 1.0, 0.4091, 1.0, 0.4091, 1.0, 0.4545, 1.0, 0.4545, 1.0, 0.4091, 1.0, 0.4091, 1.0, 0.4545, 1.0, 0.4545, 1.0, 0.4091, 1.0, 0.4091, 1.0, 0.4545, 1.0, 0.4545, 1.0, 0.4091, 1.0, 0.4091, 1.0, 0.4545, 1.0, 0.4545, 1.0, 0.4091, 1.0, 0.4091, 1.0, 0.4545, 1.0, 0.4545, 1.0, 0.4091, 1.0, 0.4091, 1.0, 0.4545, 1.0, 0.4545, 1.0, 0.4091, 1.0, 0.4091, 1.0, 0.4545, 1.0, 0.4545, 1.0, 0.4091, 1.0, 0.4091, 1.0, 0.4545, 1.0, 0.4545, 1.0, 0.4091, 1.0, 0.4091, 1.0, 0.4545, 1.0, 0.4545, 1.0, 0.4091, 1.0, 0.4091, 1.0, 0.4545, 1.0, 0.4545, 1.0, 0.4091, 1.0, 0.4091, 1.0, 0.4545, 1.0, 0.4545, 1.0, 0.4091, 1.0, 0.4091, 1.0, 0.4545, 1.0, 0.4545, 1.0, 0.4091, 1.0, 0.4091, 1.0, 0.4545, 1.0, 0.4545, 1.0, 0.4091, 1.0, 0.4091, 1.0, 0.4545, 1.0, 0.4545, 1.0, 0.4091, 1.0, 0.4091, 1.0, 0.4545, 1.0, 0.4545, 1.0, 0.4091, 1.0, 0.4091, 1.0, 0.4545, 1.0, 0.4545, 1.0, 0.4091, 1.0, 0.3636, 1.0, 0.4091, 1.0, 0.4091, 1.0, 0.3636, 1.0, 0.3636, 1.0, 0.4091, 1.0, 0.4091, 1.0, 0.3636, 1.0, 0.3636, 1.0, 0.4091, 1.0, 0.4091, 1.0, 0.3636, 1.0, 0.3636, 1.0, 0.4091, 1.0, 0.4091, 1.0, 0.3636, 1.0, 0.3636, 1.0, 0.4091, 1.0, 0.4091, 1.0, 0.3636, 1.0, 0.3636, 1.0, 0.4091, 1.0, 0.4091, 1.0, 0.3636, 1.0, 0.3636, 1.0, 0.4091, 1.0, 0.4091, 1.0, 0.3636, 1.0, 0.3636, 1.0, 0.4091, 1.0, 0.4091, 1.0, 0.3636, 1.0, 0.3636, 1.0, 0.4091, 1.0, 0.4091, 1.0, 0.3636, 1.0, 0.3636, 1.0, 0.4091, 1.0, 0.4091, 1.0, 0.3636, 1.0, 0.3636, 1.0, 0.4091, 1.0, 0.4091, 1.0, 0.3636, 1.0, 0.3636, 1.0, 0.4091, 1.0, 0.4091, 1.0, 0.3636, 1.0, 0.3636, 1.0, 0.4091, 1.0, 0.4091, 1.0, 0.3636, 1.0, 0.3636, 1.0, 0.4091, 1.0, 0.4091, 1.0, 0.3636, 1.0, 0.3636, 1.0, 0.4091, 1.0, 0.4091, 1.0, 0.3636, 1.0, 0.3636, 1.0, 0.4091, 1.0, 0.4091, 1.0, 0.3636, 1.0, 0.3636, 1.0, 0.4091, 1.0, 0.4091, 1.0, 0.3636, 1.0, 0.3636, 1.0, 0.4091, 1.0, 0.4091, 1.0, 0.3636, 1.0, 0.3636, 1.0, 0.4091, 1.0, 0.4091, 1.0, 0.3636, 1.0, 0.3636, 1.0, 0.4091, 1.0, 0.4091, 1.0, 0.3636, 1.0, 0.3182, 1.0, 0.3636, 1.0, 0.3636, 1.0, 0.3182, 1.0, 0.3182, 1.0, 0.3636, 1.0, 0.3636, 1.0, 0.3182, 1.0, 0.3182, 1.0, 0.3636, 1.0, 0.3636, 1.0, 0.3182, 1.0, 0.3182, 1.0, 0.3636, 1.0, 0.3636, 1.0, 0.3182, 1.0, 0.3182, 1.0, 0.3636, 1.0, 0.3636, 1.0, 0.3182, 1.0, 0.3182, 1.0, 0.3636, 1.0, 0.3636, 1.0, 0.3182, 1.0, 0.3182, 1.0, 0.3636, 1.0, 0.3636, 1.0, 0.3182, 1.0, 0.3182, 1.0, 0.3636, 1.0, 0.3636, 1.0, 0.3182, 1.0, 0.3182, 1.0, 0.3636, 1.0, 0.3636, 1.0, 0.3182, 1.0, 0.3182, 1.0, 0.3636, 1.0, 0.3636, 1.0, 0.3182, 1.0, 0.3182, 1.0, 0.3636, 1.0, 0.3636, 1.0, 0.3182, 1.0, 0.3182, 1.0, 0.3636, 1.0, 0.3636, 1.0, 0.3182, 1.0, 0.3182, 1.0, 0.3636, 1.0, 0.3636, 1.0, 0.3182, 1.0, 0.3182, 1.0, 0.3636, 1.0, 0.3636, 1.0, 0.3182, 1.0, 0.3182, 1.0, 0.3636, 1.0, 0.3636, 1.0, 0.3182, 1.0, 0.3182, 1.0, 0.3636, 1.0, 0.3636, 1.0, 0.3182, 1.0, 0.3182, 1.0, 0.3636, 1.0, 0.3636, 1.0, 0.3182, 1.0, 0.3182, 1.0, 0.3636, 1.0, 0.3636, 1.0, 0.3182, 1.0, 0.3182, 1.0, 0.3636, 1.0, 0.3636, 1.0, 0.3182, 1.0, 0.3182, 1.0, 0.3636, 1.0, 0.3636, 1.0, 0.3182, 1.0, 0.2727, 1.0, 0.3182, 1.0, 0.3182, 1.0, 0.2727, 1.0, 0.2727, 1.0, 0.3182, 1.0, 0.3182, 1.0, 0.2727, 1.0, 0.2727, 1.0, 0.3182, 1.0, 0.3182, 1.0, 0.2727, 1.0, 0.2727, 1.0, 0.3182, 1.0, 0.3182, 1.0, 0.2727, 1.0, 0.2727, 1.0, 0.3182, 1.0, 0.3182, 1.0, 0.2727, 1.0, 0.2727, 1.0, 0.3182, 1.0, 0.3182, 1.0, 0.2727, 1.0, 0.2727, 1.0, 0.3182, 1.0, 0.3182, 1.0, 0.2727, 1.0, 0.2727, 1.0, 0.3182, 1.0, 0.3182, 1.0, 0.2727, 1.0, 0.2727, 1.0, 0.3182, 1.0, 0.3182, 1.0, 0.2727, 1.0, 0.2727, 1.0, 0.3182, 1.0, 0.3182, 1.0, 0.2727, 1.0, 0.2727, 1.0, 0.3182, 1.0, 0.3182, 1.0, 0.2727, 1.0, 0.2727, 1.0, 0.3182, 1.0, 0.3182, 1.0, 0.2727, 1.0, 0.2727, 1.0, 0.3182, 1.0, 0.3182, 1.0, 0.2727, 1.0, 0.2727, 1.0, 0.3182, 1.0, 0.3182, 1.0, 0.2727, 1.0, 0.2727, 1.0, 0.3182, 1.0, 0.3182, 1.0, 0.2727, 1.0, 0.2727, 1.0, 0.3182, 1.0, 0.3182, 1.0, 0.2727, 1.0, 0.2727, 1.0, 0.3182, 1.0, 0.3182, 1.0, 0.2727, 1.0, 0.2727, 1.0, 0.3182, 1.0, 0.3182, 1.0, 0.2727, 1.0, 0.2727, 1.0, 0.3182, 1.0, 0.3182, 1.0, 0.2727, 1.0, 0.2727, 1.0, 0.3182, 1.0, 0.3182, 1.0, 0.2727, 1.0, 0.2273, 1.0, 0.2727, 1.0, 0.2727, 1.0, 0.2273, 1.0, 0.2273, 1.0, 0.2727, 1.0, 0.2727, 1.0, 0.2273, 1.0, 0.2273, 1.0, 0.2727, 1.0, 0.2727, 1.0, 0.2273, 1.0, 0.2273, 1.0, 0.2727, 1.0, 0.2727, 1.0, 0.2273, 1.0, 0.2273, 1.0, 0.2727, 1.0, 0.2727, 1.0, 0.2273, 1.0, 0.2273, 1.0, 0.2727, 1.0, 0.2727, 1.0, 0.2273, 1.0, 0.2273, 1.0, 0.2727, 1.0, 0.2727, 1.0, 0.2273, 1.0, 0.2273, 1.0, 0.2727, 1.0, 0.2727, 1.0, 0.2273, 1.0, 0.2273, 1.0, 0.2727, 1.0, 0.2727, 1.0, 0.2273, 1.0, 0.2273, 1.0, 0.2727, 1.0, 0.2727, 1.0, 0.2273, 1.0, 0.2273, 1.0, 0.2727, 1.0, 0.2727, 1.0, 0.2273, 1.0, 0.2273, 1.0, 0.2727, 1.0, 0.2727, 1.0, 0.2273, 1.0, 0.2273, 1.0, 0.2727, 1.0, 0.2727, 1.0, 0.2273, 1.0, 0.2273, 1.0, 0.2727, 1.0, 0.2727, 1.0, 0.2273, 1.0, 0.2273, 1.0, 0.2727, 1.0, 0.2727, 1.0, 0.2273, 1.0, 0.2273, 1.0, 0.2727, 1.0, 0.2727, 1.0, 0.2273, 1.0, 0.2273, 1.0, 0.2727, 1.0, 0.2727, 1.0, 0.2273, 1.0, 0.2273, 1.0, 0.2727, 1.0, 0.2727, 1.0, 0.2273, 1.0, 0.2273, 1.0, 0.2727, 1.0, 0.2727, 1.0, 0.2273, 1.0, 0.2273, 1.0, 0.2727, 1.0, 0.2727, 1.0, 0.2273, 1.0, 0.1818, 1.0, 0.2273, 1.0, 0.2273, 1.0, 0.1818, 1.0, 0.1818, 1.0, 0.2273, 1.0, 0.2273, 1.0, 0.1818, 1.0, 0.1818, 1.0, 0.2273, 1.0, 0.2273, 1.0, 0.1818, 1.0, 0.1818, 1.0, 0.2273, 1.0, 0.2273, 1.0, 0.1818, 1.0, 0.1818, 1.0, 0.2273, 1.0, 0.2273, 1.0, 0.1818, 1.0, 0.1818, 1.0, 0.2273, 1.0, 0.2273, 1.0, 0.1818, 1.0, 0.1818, 1.0, 0.2273, 1.0, 0.2273, 1.0, 0.1818, 1.0, 0.1818, 1.0, 0.2273, 1.0, 0.2273, 1.0, 0.1818, 1.0, 0.1818, 1.0, 0.2273, 1.0, 0.2273, 1.0, 0.1818, 1.0, 0.1818, 1.0, 0.2273, 1.0, 0.2273, 1.0, 0.1818, 1.0, 0.1818, 1.0, 0.2273, 1.0, 0.2273, 1.0, 0.1818, 1.0, 0.1818, 1.0, 0.2273, 1.0, 0.2273, 1.0, 0.1818, 1.0, 0.1818, 1.0, 0.2273, 1.0, 0.2273, 1.0, 0.1818, 1.0, 0.1818, 1.0, 0.2273, 1.0, 0.2273, 1.0, 0.1818, 1.0, 0.1818, 1.0, 0.2273, 1.0, 0.2273, 1.0, 0.1818, 1.0, 0.1818, 1.0, 0.2273, 1.0, 0.2273, 1.0, 0.1818, 1.0, 0.1818, 1.0, 0.2273, 1.0, 0.2273, 1.0, 0.1818, 1.0, 0.1818, 1.0, 0.2273, 1.0, 0.2273, 1.0, 0.1818, 1.0, 0.1818, 1.0, 0.2273, 1.0, 0.2273, 1.0, 0.1818, 1.0, 0.1818, 1.0, 0.2273, 1.0, 0.2273, 1.0, 0.1818, 1.0, 0.1364, 1.0, 0.1818, 1.0, 0.1818, 1.0, 0.1364, 1.0, 0.1364, 1.0, 0.1818, 1.0, 0.1818, 1.0, 0.1364, 1.0, 0.1364, 1.0, 0.1818, 1.0, 0.1818, 1.0, 0.1364, 1.0, 0.1364, 1.0, 0.1818, 1.0, 0.1818, 1.0, 0.1364, 1.0, 0.1364, 1.0, 0.1818, 1.0, 0.1818, 1.0, 0.1364, 1.0, 0.1364, 1.0, 0.1818, 1.0, 0.1818, 1.0, 0.1364, 1.0, 0.1364, 1.0, 0.1818, 1.0, 0.1818, 1.0, 0.1364, 1.0, 0.1364, 1.0, 0.1818, 1.0, 0.1818, 1.0, 0.1364, 1.0, 0.1364, 1.0, 0.1818, 1.0, 0.1818, 1.0, 0.1364, 1.0, 0.1364, 1.0, 0.1818, 1.0, 0.1818, 1.0, 0.1364, 1.0, 0.1364, 1.0, 0.1818, 1.0, 0.1818, 1.0, 0.1364, 1.0, 0.1364, 1.0, 0.1818, 1.0, 0.1818, 1.0, 0.1364, 1.0, 0.1364, 1.0, 0.1818, 1.0, 0.1818, 1.0, 0.1364, 1.0, 0.1364, 1.0, 0.1818, 1.0, 0.1818, 1.0, 0.1364, 1.0, 0.1364, 1.0, 0.1818, 1.0, 0.1818, 1.0, 0.1364, 1.0, 0.1364, 1.0, 0.1818, 1.0, 0.1818, 1.0, 0.1364, 1.0, 0.1364, 1.0, 0.1818, 1.0, 0.1818, 1.0, 0.1364, 1.0, 0.1364, 1.0, 0.1818, 1.0, 0.1818, 1.0, 0.1364, 1.0, 0.1364, 1.0, 0.1818, 1.0, 0.1818, 1.0, 0.1364, 1.0, 0.1364, 1.0, 0.1818, 1.0, 0.1818, 1.0, 0.1364, 1.0, 0.09091, 1.0, 0.1364, 1.0, 0.1364, 1.0, 0.09091, 1.0, 0.09091, 1.0, 0.1364, 1.0, 0.1364, 1.0, 0.09091, 1.0, 0.09091, 1.0, 0.1364, 1.0, 0.1364, 1.0, 0.09091, 1.0, 0.09091, 1.0, 0.1364, 1.0, 0.1364, 1.0, 0.09091, 1.0, 0.09091, 1.0, 0.1364, 1.0, 0.1364, 1.0, 0.09091, 1.0, 0.09091, 1.0, 0.1364, 1.0, 0.1364, 1.0, 0.09091, 1.0, 0.09091, 1.0, 0.1364, 1.0, 0.1364, 1.0, 0.09091, 1.0, 0.09091, 1.0, 0.1364, 1.0, 0.1364, 1.0, 0.09091, 1.0, 0.09091, 1.0, 0.1364, 1.0, 0.1364, 1.0, 0.09091, 1.0, 0.09091, 1.0, 0.1364, 1.0, 0.1364, 1.0, 0.09091, 1.0, 0.09091, 1.0, 0.1364, 1.0, 0.1364, 1.0, 0.09091, 1.0, 0.09091, 1.0, 0.1364, 1.0, 0.1364, 1.0, 0.09091, 1.0, 0.09091, 1.0, 0.1364, 1.0, 0.1364, 1.0, 0.09091, 1.0, 0.09091, 1.0, 0.1364, 1.0, 0.1364, 1.0, 0.09091, 1.0, 0.09091, 1.0, 0.1364, 1.0, 0.1364, 1.0, 0.09091, 1.0, 0.09091, 1.0, 0.1364, 1.0, 0.1364, 1.0, 0.09091, 1.0, 0.09091, 1.0, 0.1364, 1.0, 0.1364, 1.0, 0.09091, 1.0, 0.09091, 1.0, 0.1364, 1.0, 0.1364, 1.0, 0.09091, 1.0, 0.09091, 1.0, 0.1364, 1.0, 0.1364, 1.0, 0.09091, 1.0, 0.09091, 1.0, 0.1364, 1.0, 0.1364, 1.0, 0.09091, 1.0, 0.04545, 1.0, 0.09091, 1.0, 0.09091, 1.0, 0.04545, 1.0, 0.04545, 1.0, 0.09091, 1.0, 0.09091, 1.0, 0.04545, 1.0, 0.04545, 1.0, 0.09091, 1.0, 0.09091, 1.0, 0.04545, 1.0, 0.04545, 1.0, 0.09091, 1.0, 0.09091, 1.0, 0.04545, 1.0, 0.04545, 1.0, 0.09091, 1.0, 0.09091, 1.0, 0.04545, 1.0, 0.04545, 1.0, 0.09091, 1.0, 0.09091, 1.0, 0.04545, 1.0, 0.04545, 1.0, 0.09091, 1.0, 0.09091, 1.0, 0.04545, 1.0, 0.04545, 1.0, 0.09091, 1.0, 0.09091, 1.0, 0.04545, 1.0, 0.04545, 1.0, 0.09091, 1.0, 0.09091, 1.0, 0.04545, 1.0, 0.04545, 1.0, 0.09091, 1.0, 0.09091, 1.0, 0.04545, 1.0, 0.04545, 1.0, 0.09091, 1.0, 0.09091, 1.0, 0.04545, 1.0, 0.04545, 1.0, 0.09091, 1.0, 0.09091, 1.0, 0.04545, 1.0, 0.04545, 1.0, 0.09091, 1.0, 0.09091, 1.0, 0.04545, 1.0, 0.04545, 1.0, 0.09091, 1.0, 0.09091, 1.0, 0.04545, 1.0, 0.04545, 1.0, 0.09091, 1.0, 0.09091, 1.0, 0.04545, 1.0, 0.04545, 1.0, 0.09091, 1.0, 0.09091, 1.0, 0.04545, 1.0, 0.04545, 1.0, 0.09091, 1.0, 0.09091, 1.0, 0.04545, 1.0, 0.04545, 1.0, 0.09091, 1.0, 0.09091, 1.0, 0.04545, 1.0, 0.04545, 1.0, 0.09091, 1.0, 0.09091, 1.0, 0.04545, 1.0, 0.04545, 1.0, 0.09091, 1.0, 0.09091, 1.0, 0.04545, 1.0, -2.682e-07, 1.0, 0.04545, 1.0, 0.04545, 1.0, -2.682e-07, 1.0, -2.682e-07, 1.0, 0.04545, 1.0, 0.04545, 1.0, -2.682e-07, 1.0, -2.682e-07, 1.0, 0.04545, 1.0, 0.04545, 1.0, -2.682e-07, 1.0, -2.682e-07, 1.0, 0.04545, 1.0, 0.04545, 1.0, -2.682e-07, 1.0, -2.682e-07, 1.0, 0.04545, 1.0, 0.04545, 1.0, -2.682e-07, 1.0, -2.682e-07, 1.0, 0.04545, 1.0, 0.04545, 1.0, -2.682e-07, 1.0, -2.682e-07, 1.0, 0.04545, 1.0, 0.04545, 1.0, -2.682e-07, 1.0, -2.682e-07, 1.0, 0.04545, 1.0, 0.04545, 1.0, -2.682e-07, 1.0, -2.682e-07, 1.0, 0.04545, 1.0, 0.04545, 1.0, -2.682e-07, 1.0, -2.682e-07, 1.0, 0.04545, 1.0, 0.04545, 1.0, -2.682e-07, 1.0, -2.682e-07, 1.0, 0.04545, 1.0, 0.04545, 1.0, -0.006222, 1.0, -0.006222, 1.0, 0.04545, 1.0, 0.04545, 1.0, -0.00496, 1.0, -0.00496, 1.0, 0.04545, 1.0, 0.04545, 1.0, -0.003827, 1.0, -0.003827, 1.0, 0.04545, 1.0, 0.04545, 1.0, -0.002831, 1.0, -0.002831, 1.0, 0.04545, 1.0, 0.04545, 1.0, -0.001977, 1.0, -0.001977, 1.0, 0.04545, 1.0, 0.04545, 1.0, -0.001271, 1.0, -0.001271, 1.0, 0.04545, 1.0, 0.04545, 1.0, -0.0007178, 1.0, -0.0007178, 1.0, 0.04545, 1.0, 0.04545, 1.0, -0.00032, 1.0, -0.00032, 1.0, 0.04545, 1.0, 0.04545, 1.0, -8.033e-05, 1.0, -8.033e-05, 1.0, 0.04545, 1.0, 0.04545, 1.0, -2.682e-07, 1.0, 0.9545, 1.0, 1.0, 1.0, 1.0, 1.0, 0.9545, 1.0, 0.3176, 0.4803, 0.25, 0.49, 0.1824, 0.4803, 0.1202, 0.4519, 0.06862, 0.4072, 0.03169, 0.3497, 0.01244, 0.2842, 0.01244, 0.2158, 0.03169, 0.1503, 0.06862, 0.09283, 0.1202, 0.0481, 0.1824, 0.01972, 0.25, 0.01, 0.3176, 0.01972, 0.3798, 0.0481, 0.4314, 0.09283, 0.4683, 0.1503, 0.4876, 0.2158, 0.4876, 0.2842, 0.4683, 0.3497, 0.4314, 0.4072, 0.3798, 0.4519, 0.2273, 1.0, 0.2727, 1.0, 0.2727, 1.0, 0.2273, 1.0, 0.5455, 1.0, 0.5909, 1.0, 0.5909, 1.0, 0.5455, 1.0, 0.8636, 1.0, 0.9091, 1.0, 0.9091, 1.0, 0.8636, 1.0, 0.1818, 1.0, 0.2273, 1.0, 0.2273, 1.0, 0.1818, 1.0, 0.5, 1.0, 0.5455, 1.0, 0.5455, 1.0, 0.5, 1.0, 0.8182, 1.0, 0.8636, 1.0, 0.8636, 1.0, 0.8182, 1.0, 0.1364, 1.0, 0.1818, 1.0, 0.1818, 1.0, 0.1364, 1.0, 0.4545, 1.0, 0.5, 1.0, 0.5, 1.0, 0.4545, 1.0, 0.7727, 1.0, 0.8182, 1.0, 0.8182, 1.0, 0.7727, 1.0, 0.09091, 1.0, 0.1364, 1.0, 0.1364, 1.0, 0.09091, 1.0, 0.4091, 1.0, 0.4545, 1.0, 0.4545, 1.0, 0.4091, 1.0, 0.7273, 1.0, 0.7727, 1.0, 0.7727, 1.0, 0.7273, 1.0, 0.04545, 1.0, 0.09091, 1.0, 0.09091, 1.0, 0.04545, 1.0, 0.3636, 1.0, 0.4091, 1.0, 0.4091, 1.0, 0.3636, 1.0, 0.6818, 1.0, 0.7273, 1.0, 0.7273, 1.0, 0.6818, 1.0, -2.682e-07, 1.0, 0.04545, 1.0, 0.04545, 1.0, -2.682e-07, 1.0, 0.3182, 1.0, 0.3636, 1.0, 0.3636, 1.0, 0.3182, 1.0, 0.6364, 1.0, 0.6818, 1.0, 0.6818, 1.0, 0.6364, 1.0, 0.9545, 1.0, 1.0, 1.0, 1.0, 1.0, 0.9545, 1.0, 0.2727, 1.0, 0.3182, 1.0, 0.3182, 1.0, 0.2727, 1.0, 0.5909, 1.0, 0.6364, 1.0, 0.6364, 1.0, 0.5909, 1.0])
me_cylinder.update()

# ---- objects
ob_cube = bpy.data.objects.new('Cube', me_cube)
ob_light = bpy.data.objects.new('Light', light_light)
ob_camera = bpy.data.objects.new('Camera', cam_camera)
ob_icosphere = bpy.data.objects.new('Icosphere', me_icosphere)
ob_icosphere_001 = bpy.data.objects.new('Icosphere.001', me_icosphere_001)
ob_icosphere_002 = bpy.data.objects.new('Icosphere.002', me_icosphere_002)
ob_cylinder = bpy.data.objects.new('Cylinder', me_cylinder)

# ---- transforms, parenting, visibility, modifiers, constraints
ob_cube.location = (7.984, 1.386, 5.333)
ob_cube.lock_rotations_4d = False
ob_cube.empty_display_type = 'ARROWS'
ob_cube.lineart.crease_threshold = 0.0
ob_light.location = (4.076, 1.005, 5.904)
ob_light.rotation_euler = (0.6503, 0.05522, 1.866)
ob_light.lock_rotations_4d = False
ob_light.empty_display_type = 'ARROWS'
ob_light.color = (0.0, 0.0, 0.0, 0.0)
ob_light.lineart.crease_threshold = 0.0
ob_camera.location = (7.359, -6.926, 4.958)
ob_camera.rotation_euler = (1.109, 0.0, 0.8149)
ob_camera.lock_rotations_4d = False
ob_camera.empty_display_type = 'ARROWS'
ob_camera.color = (0.0, 0.0, 0.0, 0.0)
ob_camera.display_type = 'WIRE'
ob_camera.lineart.crease_threshold = 0.0
ob_icosphere.location = (9.0, 2.325, 7.508)
ob_icosphere_001.location = (8.474, -0.6143, 7.283)
ob_icosphere_002.location = (7.088, 1.544, 7.151)
ob_cylinder.location = (0.0, 0.0, 0.0)
_m = ob_cylinder.modifiers.new('Smooth by Angle', 'NODES')
_m.node_group = ng_smooth_by_angle
_m.use_pin_to_last = True
_m.show_group_selector = False

# ---- collection membership
col_collection.objects.link(ob_cube)
col_collection.objects.link(ob_light)
col_collection.objects.link(ob_camera)
col_collection.objects.link(ob_icosphere)
col_collection.objects.link(ob_icosphere_001)
col_collection.objects.link(ob_icosphere_002)
col_collection.objects.link(ob_cylinder)

# ---- scene / render settings (as saved in the file)
scene.camera = ob_camera
scene.frame_start = 1; scene.frame_end = 250; scene.frame_set(1)
scene.render.engine = 'BLENDER_EEVEE_NEXT'
bpy.context.view_layer.update()
